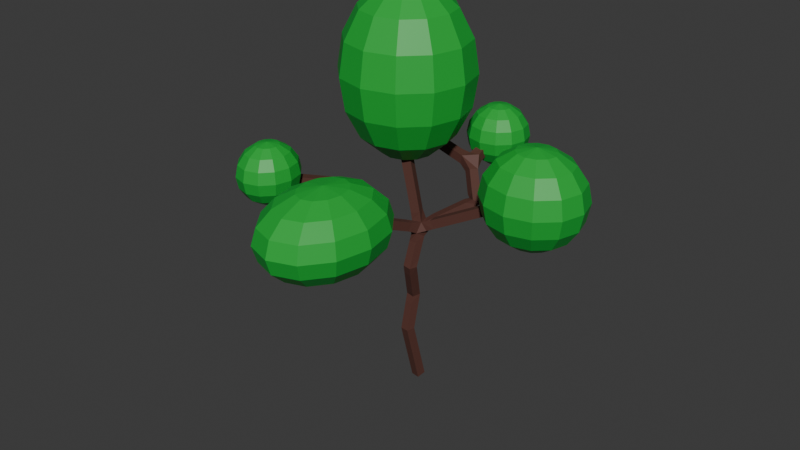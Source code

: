 # Source: Tree1.blend  (saved by Blender 4.5.90; exported with 4.5.12 LTS)
import bpy
from mathutils import Matrix  # noqa: F401  (used for matrix-valued properties, if any)

bpy.ops.wm.read_factory_settings(use_empty=True)
scene = bpy.context.scene
scene.name = 'Scene'

# ---- collections
col_collection = bpy.data.collections.new('Collection'); scene.collection.children.link(col_collection)

# ---- materials (node trees are filled in below, after node groups)
mat_baumbraun = bpy.data.materials.new('Baumbraun')
mat_blattgr_n = bpy.data.materials.new('Blattgrün')

# ---- material node trees
mat_baumbraun.use_nodes = True; mat_baumbraun.node_tree.nodes.clear()
_N = mat_baumbraun.node_tree.nodes; _L = mat_baumbraun.node_tree.links
n0 = _N.new('ShaderNodeBsdfPrincipled'); n0.name = 'Principled BSDF'; n0.location = (-200, 100)
n0.inputs[0].default_value = (0.09801, 0.03486, 0.02512, 1.0)
n0.inputs[2].default_value = 0.6889
n1 = _N.new('ShaderNodeOutputMaterial'); n1.name = 'Material Output'; n1.location = (200, 100)
_L.new(n0.outputs[0], n1.inputs[0])
n1.is_active_output = True
mat_blattgr_n.use_nodes = True; mat_blattgr_n.node_tree.nodes.clear()
_N = mat_blattgr_n.node_tree.nodes; _L = mat_blattgr_n.node_tree.links
n0 = _N.new('ShaderNodeBsdfPrincipled'); n0.name = 'Principled BSDF'; n0.location = (-200, 100)
n0.inputs[0].default_value = (0.008023, 0.4132, 0.04174, 1.0)
n1 = _N.new('ShaderNodeOutputMaterial'); n1.name = 'Material Output'; n1.location = (200, 100)
_L.new(n0.outputs[0], n1.inputs[0])
n1.is_active_output = True

# ---- world
world_world = bpy.data.worlds.new('World'); scene.world = world_world
world_world.use_nodes = True; world_world.node_tree.nodes.clear()
_N = world_world.node_tree.nodes; _L = world_world.node_tree.links
n0 = _N.new('ShaderNodeOutputWorld'); n0.name = 'World Output'; n0.location = (200, 100)
n1 = _N.new('ShaderNodeBackground'); n1.name = 'Background'; n1.location = (-200, 100)
n1.inputs[0].default_value = (0.05088, 0.05088, 0.05088, 1.0)
_L.new(n1.outputs[0], n0.inputs[0])
n0.is_active_output = True
world_world.color = (0.05088, 0.05088, 0.05088)
world_world.sun_shadow_jitter_overblur = 0.0

# ---- meshes
me_cube_001 = bpy.data.meshes.new('Cube.001')
me_cube_001.from_pydata([(0.0, 0.0, 0.0), (-0.1347, -0.807, 3.344), (-0.2935, -0.1217, 5.186), (0.1357, -0.9506, 7.39), (-0.1091, 0.1354, 9.249), (-0.5413, -2.479, 10.36), (2.075, 2.043, 10.74), (1.135, 2.877, 12.41), (1.237, 5.168, 13.39), (1.237, 5.168, 13.39), (-4.641, 3.687, 13.51), (-1.51, -3.121, 12.44), (-3.308, -6.002, 13.25), (2.244, -9.554, 13.7), (-0.9078, -0.1662, 13.93), (-0.3755, 0.9178, 17.66), (6.226, 1.221, 12.51)], [(0, 1), (1, 2), (2, 3), (3, 4), (4, 5), (4, 6), (6, 7), (7, 8), (8, 9), (7, 10), (5, 11), (11, 12), (11, 13), (4, 14), (14, 15), (4, 16)], [])
_uv = me_cube_001.uv_layers.new(name='UVMap')
_uv.uv.foreach_set('vector', [])
me_cube_001.materials.append(mat_baumbraun)
me_cube_001.update()
me_sphere = bpy.data.meshes.new('Sphere')
me_sphere.from_pydata([(0.0, 2.55, 0.0), (0.0, 2.356, -0.9758), (0.4879, 0.8451, 2.356), (0.9016, 1.562, 1.803), (1.178, 2.04, 0.9758), (1.275, 2.208, 0.0), (1.178, 2.04, -0.9758), (0.9016, 1.562, -1.803), (0.4879, 0.8451, -2.356), (0.8451, 0.4879, 2.356), (1.562, 0.9016, 1.803), (2.04, 1.178, 0.9758), (2.208, 1.275, 0.0), (2.04, 1.178, -0.9758), (1.562, 0.9016, -1.803), (0.8451, 0.4879, -2.356), (0.9758, 0.0, 2.356), (1.803, -5.96e-08, 1.803), (2.356, -1.192e-07, 0.9758), (2.55, -1.192e-07, 0.0), (2.356, -1.192e-07, -0.9758), (1.803, -5.96e-08, -1.803), (0.9758, 0.0, -2.356), (0.8451, -0.4879, 2.356), (1.562, -0.9016, 1.803), (2.04, -1.178, 0.9758), (2.208, -1.275, 0.0), (2.04, -1.178, -0.9758), (1.562, -0.9016, -1.803), (0.8451, -0.4879, -2.356), (0.4879, -0.8451, 2.356), (0.9016, -1.562, 1.803), (1.178, -2.04, 0.9758), (1.275, -2.208, 0.0), (1.178, -2.04, -0.9758), (0.9016, -1.562, -1.803), (0.4879, -0.8451, -2.356), (0.0, -0.9758, 2.356), (-1.192e-07, -1.803, 1.803), (-1.192e-07, -2.356, 0.9758), (-2.384e-07, -2.55, 0.0), (-1.192e-07, -2.356, -0.9758), (-1.192e-07, -1.803, -1.803), (0.0, -0.9758, -2.356), (-0.4879, -0.8451, 2.356), (-0.9016, -1.562, 1.803), (-1.178, -2.04, 0.9758), (-1.275, -2.208, 0.0), (-1.178, -2.04, -0.9758), (-0.9016, -1.562, -1.803), (-0.4879, -0.8451, -2.356), (-0.8451, -0.4879, 2.356), (-1.562, -0.9016, 1.803), (-2.04, -1.178, 0.9758), (-2.208, -1.275, 0.0), (-2.04, -1.178, -0.9758), (-1.562, -0.9016, -1.803), (-0.8451, -0.4879, -2.356), (-0.9758, 0.0, 2.356), (-1.803, 5.96e-08, 1.803), (-2.356, 1.192e-07, 0.9758), (-2.55, 3.576e-07, 0.0), (-2.356, 1.192e-07, -0.9758), (-1.803, 5.96e-08, -1.803), (-0.9758, 0.0, -2.356), (-0.8451, 0.4879, 2.356), (-1.562, 0.9016, 1.803), (-2.04, 1.178, 0.9758), (-2.208, 1.275, 0.0), (-2.04, 1.178, -0.9758), (-1.562, 0.9016, -1.803), (-0.8451, 0.4879, -2.356), (-0.4879, 0.8451, 2.356), (-0.9016, 1.562, 1.803), (-1.178, 2.04, 0.9758), (-1.275, 2.208, 0.0), (-1.178, 2.04, -0.9758), (-0.9016, 1.562, -1.803), (-0.4879, 0.8451, -2.356), (0.0, 0.0, 2.55), (0.0, 0.9758, 2.356), (0.0, 1.803, 1.803), (1.192e-07, 2.356, 0.9758), (0.0, 1.803, -1.803), (0.0, 0.9758, -2.356), (0.0, 0.0, -2.55)], [], [(0, 82, 4, 5), (81, 80, 2, 3), (84, 83, 7, 8), (1, 0, 5, 6), (82, 81, 3, 4), (80, 79, 2), (85, 84, 8), (83, 1, 6, 7), (8, 7, 14, 15), (6, 5, 12, 13), (4, 3, 10, 11), (2, 79, 9), (85, 8, 15), (7, 6, 13, 14), (5, 4, 11, 12), (3, 2, 9, 10), (9, 79, 16), (85, 15, 22), (14, 13, 20, 21), (12, 11, 18, 19), (10, 9, 16, 17), (15, 14, 21, 22), (13, 12, 19, 20), (11, 10, 17, 18), (21, 20, 27, 28), (19, 18, 25, 26), (17, 16, 23, 24), (22, 21, 28, 29), (20, 19, 26, 27), (18, 17, 24, 25), (16, 79, 23), (85, 22, 29), (29, 28, 35, 36), (27, 26, 33, 34), (25, 24, 31, 32), (23, 79, 30), (85, 29, 36), (28, 27, 34, 35), (26, 25, 32, 33), (24, 23, 30, 31), (34, 33, 40, 41), (32, 31, 38, 39), (30, 79, 37), (85, 36, 43), (35, 34, 41, 42), (33, 32, 39, 40), (31, 30, 37, 38), (36, 35, 42, 43), (85, 43, 50), (42, 41, 48, 49), (40, 39, 46, 47), (38, 37, 44, 45), (43, 42, 49, 50), (41, 40, 47, 48), (39, 38, 45, 46), (37, 79, 44), (47, 46, 53, 54), (45, 44, 51, 52), (50, 49, 56, 57), (48, 47, 54, 55), (46, 45, 52, 53), (44, 79, 51), (85, 50, 57), (49, 48, 55, 56), (57, 56, 63, 64), (55, 54, 61, 62), (53, 52, 59, 60), (51, 79, 58), (85, 57, 64), (56, 55, 62, 63), (54, 53, 60, 61), (52, 51, 58, 59), (60, 59, 66, 67), (58, 79, 65), (85, 64, 71), (63, 62, 69, 70), (61, 60, 67, 68), (59, 58, 65, 66), (64, 63, 70, 71), (62, 61, 68, 69), (85, 71, 78), (70, 69, 76, 77), (68, 67, 74, 75), (66, 65, 72, 73), (71, 70, 77, 78), (69, 68, 75, 76), (67, 66, 73, 74), (65, 79, 72), (73, 72, 80, 81), (78, 77, 83, 84), (76, 75, 0, 1), (74, 73, 81, 82), (72, 79, 80), (85, 78, 84), (77, 76, 1, 83), (75, 74, 82, 0)])
_uv = me_sphere.uv_layers.new(name='UVMap')
_uv.uv.foreach_set('vector', [0.75, 0.5, 0.75, 0.625, 0.6667, 0.625, 0.6667, 0.5, 0.75, 0.75, 0.75, 0.875, 0.6667, 0.875, 0.6667, 0.75, 0.75, 0.125, 0.75, 0.25, 0.6667, 0.25, 0.6667, 0.125, 0.75, 0.375, 0.75, 0.5, 0.6667, 0.5, 0.6667, 0.375, 0.75, 0.625, 0.75, 0.75, 0.6667, 0.75, 0.6667, 0.625, 0.75, 0.875, 0.7083, 1.0, 0.6667, 0.875, 0.7083, 0.0, 0.75, 0.125, 0.6667, 0.125, 0.75, 0.25, 0.75, 0.375, 0.6667, 0.375, 0.6667, 0.25, 0.6667, 0.125, 0.6667, 0.25, 0.5833, 0.25, 0.5833, 0.125, 0.6667, 0.375, 0.6667, 0.5, 0.5833, 0.5, 0.5833, 0.375, 0.6667, 0.625, 0.6667, 0.75, 0.5833, 0.75, 0.5833, 0.625, 0.6667, 0.875, 0.625, 1.0, 0.5833, 0.875, 0.625, 0.0, 0.6667, 0.125, 0.5833, 0.125, 0.6667, 0.25, 0.6667, 0.375, 0.5833, 0.375, 0.5833, 0.25, 0.6667, 0.5, 0.6667, 0.625, 0.5833, 0.625, 0.5833, 0.5, 0.6667, 0.75, 0.6667, 0.875, 0.5833, 0.875, 0.5833, 0.75, 0.5833, 0.875, 0.5417, 1.0, 0.5, 0.875, 0.5417, 0.0, 0.5833, 0.125, 0.5, 0.125, 0.5833, 0.25, 0.5833, 0.375, 0.5, 0.375, 0.5, 0.25, 0.5833, 0.5, 0.5833, 0.625, 0.5, 0.625, 0.5, 0.5, 0.5833, 0.75, 0.5833, 0.875, 0.5, 0.875, 0.5, 0.75, 0.5833, 0.125, 0.5833, 0.25, 0.5, 0.25, 0.5, 0.125, 0.5833, 0.375, 0.5833, 0.5, 0.5, 0.5, 0.5, 0.375, 0.5833, 0.625, 0.5833, 0.75, 0.5, 0.75, 0.5, 0.625, 0.5, 0.25, 0.5, 0.375, 0.4167, 0.375, 0.4167, 0.25, 0.5, 0.5, 0.5, 0.625, 0.4167, 0.625, 0.4167, 0.5, 0.5, 0.75, 0.5, 0.875, 0.4167, 0.875, 0.4167, 0.75, 0.5, 0.125, 0.5, 0.25, 0.4167, 0.25, 0.4167, 0.125, 0.5, 0.375, 0.5, 0.5, 0.4167, 0.5, 0.4167, 0.375, 0.5, 0.625, 0.5, 0.75, 0.4167, 0.75, 0.4167, 0.625, 0.5, 0.875, 0.4583, 1.0, 0.4167, 0.875, 0.4583, 0.0, 0.5, 0.125, 0.4167, 0.125, 0.4167, 0.125, 0.4167, 0.25, 0.3333, 0.25, 0.3333, 0.125, 0.4167, 0.375, 0.4167, 0.5, 0.3333, 0.5, 0.3333, 0.375, 0.4167, 0.625, 0.4167, 0.75, 0.3333, 0.75, 0.3333, 0.625, 0.4167, 0.875, 0.375, 1.0, 0.3333, 0.875, 0.375, 0.0, 0.4167, 0.125, 0.3333, 0.125, 0.4167, 0.25, 0.4167, 0.375, 0.3333, 0.375, 0.3333, 0.25, 0.4167, 0.5, 0.4167, 0.625, 0.3333, 0.625, 0.3333, 0.5, 0.4167, 0.75, 0.4167, 0.875, 0.3333, 0.875, 0.3333, 0.75, 0.3333, 0.375, 0.3333, 0.5, 0.25, 0.5, 0.25, 0.375, 0.3333, 0.625, 0.3333, 0.75, 0.25, 0.75, 0.25, 0.625, 0.3333, 0.875, 0.2917, 1.0, 0.25, 0.875, 0.2917, 0.0, 0.3333, 0.125, 0.25, 0.125, 0.3333, 0.25, 0.3333, 0.375, 0.25, 0.375, 0.25, 0.25, 0.3333, 0.5, 0.3333, 0.625, 0.25, 0.625, 0.25, 0.5, 0.3333, 0.75, 0.3333, 0.875, 0.25, 0.875, 0.25, 0.75, 0.3333, 0.125, 0.3333, 0.25, 0.25, 0.25, 0.25, 0.125, 0.2083, 0.0, 0.25, 0.125, 0.1667, 0.125, 0.25, 0.25, 0.25, 0.375, 0.1667, 0.375, 0.1667, 0.25, 0.25, 0.5, 0.25, 0.625, 0.1667, 0.625, 0.1667, 0.5, 0.25, 0.75, 0.25, 0.875, 0.1667, 0.875, 0.1667, 0.75, 0.25, 0.125, 0.25, 0.25, 0.1667, 0.25, 0.1667, 0.125, 0.25, 0.375, 0.25, 0.5, 0.1667, 0.5, 0.1667, 0.375, 0.25, 0.625, 0.25, 0.75, 0.1667, 0.75, 0.1667, 0.625, 0.25, 0.875, 0.2083, 1.0, 0.1667, 0.875, 0.1667, 0.5, 0.1667, 0.625, 0.08333, 0.625, 0.08333, 0.5, 0.1667, 0.75, 0.1667, 0.875, 0.08333, 0.875, 0.08333, 0.75, 0.1667, 0.125, 0.1667, 0.25, 0.08333, 0.25, 0.08333, 0.125, 0.1667, 0.375, 0.1667, 0.5, 0.08333, 0.5, 0.08333, 0.375, 0.1667, 0.625, 0.1667, 0.75, 0.08333, 0.75, 0.08333, 0.625, 0.1667, 0.875, 0.125, 1.0, 0.08333, 0.875, 0.125, 0.0, 0.1667, 0.125, 0.08333, 0.125, 0.1667, 0.25, 0.1667, 0.375, 0.08333, 0.375, 0.08333, 0.25, 0.08333, 0.125, 0.08333, 0.25, 0.0, 0.25, 0.0, 0.125, 0.08333, 0.375, 0.08333, 0.5, 0.0, 0.5, 0.0, 0.375, 0.08333, 0.625, 0.08333, 0.75, 0.0, 0.75, 0.0, 0.625, 0.08333, 0.875, 0.04167, 1.0, 0.0, 0.875, 0.04167, 0.0, 0.08333, 0.125, 0.0, 0.125, 0.08333, 0.25, 0.08333, 0.375, 0.0, 0.375, 0.0, 0.25, 0.08333, 0.5, 0.08333, 0.625, 0.0, 0.625, 0.0, 0.5, 0.08333, 0.75, 0.08333, 0.875, 0.0, 0.875, 0.0, 0.75, 1.0, 0.625, 1.0, 0.75, 0.9167, 0.75, 0.9167, 0.625, 1.0, 0.875, 0.9583, 1.0, 0.9167, 0.875, 0.9583, 0.0, 1.0, 0.125, 0.9167, 0.125, 1.0, 0.25, 1.0, 0.375, 0.9167, 0.375, 0.9167, 0.25, 1.0, 0.5, 1.0, 0.625, 0.9167, 0.625, 0.9167, 0.5, 1.0, 0.75, 1.0, 0.875, 0.9167, 0.875, 0.9167, 0.75, 1.0, 0.125, 1.0, 0.25, 0.9167, 0.25, 0.9167, 0.125, 1.0, 0.375, 1.0, 0.5, 0.9167, 0.5, 0.9167, 0.375, 0.875, 0.0, 0.9167, 0.125, 0.8333, 0.125, 0.9167, 0.25, 0.9167, 0.375, 0.8333, 0.375, 0.8333, 0.25, 0.9167, 0.5, 0.9167, 0.625, 0.8333, 0.625, 0.8333, 0.5, 0.9167, 0.75, 0.9167, 0.875, 0.8333, 0.875, 0.8333, 0.75, 0.9167, 0.125, 0.9167, 0.25, 0.8333, 0.25, 0.8333, 0.125, 0.9167, 0.375, 0.9167, 0.5, 0.8333, 0.5, 0.8333, 0.375, 0.9167, 0.625, 0.9167, 0.75, 0.8333, 0.75, 0.8333, 0.625, 0.9167, 0.875, 0.875, 1.0, 0.8333, 0.875, 0.8333, 0.75, 0.8333, 0.875, 0.75, 0.875, 0.75, 0.75, 0.8333, 0.125, 0.8333, 0.25, 0.75, 0.25, 0.75, 0.125, 0.8333, 0.375, 0.8333, 0.5, 0.75, 0.5, 0.75, 0.375, 0.8333, 0.625, 0.8333, 0.75, 0.75, 0.75, 0.75, 0.625, 0.8333, 0.875, 0.7917, 1.0, 0.75, 0.875, 0.7917, 0.0, 0.8333, 0.125, 0.75, 0.125, 0.8333, 0.25, 0.8333, 0.375, 0.75, 0.375, 0.75, 0.25, 0.8333, 0.5, 0.8333, 0.625, 0.75, 0.625, 0.75, 0.5])
me_sphere.materials.append(mat_blattgr_n)
me_sphere.update()
me_sphere_001 = bpy.data.meshes.new('Sphere.001')
me_sphere_001.from_pydata([(0.2908, 0.5037, 1.404), (0.5374, 0.9308, 1.075), (0.7021, 1.216, 0.5817), (0.76, 1.316, 0.0), (0.7021, 1.216, -0.5817), (0.5374, 0.9308, -1.075), (0.2908, 0.5037, -1.404), (0.5037, 0.2908, 1.404), (0.9308, 0.5374, 1.075), (1.216, 0.7021, 0.5817), (1.316, 0.76, 0.0), (1.216, 0.7021, -0.5817), (0.9308, 0.5374, -1.075), (0.5037, 0.2908, -1.404), (0.5817, 0.0, 1.404), (1.075, 0.0, 1.075), (1.404, 0.0, 0.5817), (1.52, -5.96e-08, 0.0), (1.404, 0.0, -0.5817), (1.075, 0.0, -1.075), (0.5817, 0.0, -1.404), (0.5037, -0.2908, 1.404), (0.9308, -0.5374, 1.075), (1.216, -0.7021, 0.5817), (1.316, -0.76, 0.0), (1.216, -0.7021, -0.5817), (0.9308, -0.5374, -1.075), (0.5037, -0.2908, -1.404), (0.2908, -0.5037, 1.404), (0.5374, -0.9308, 1.075), (0.7021, -1.216, 0.5817), (0.76, -1.316, 0.0), (0.7021, -1.216, -0.5817), (0.5374, -0.9308, -1.075), (0.2908, -0.5037, -1.404), (0.0, -0.5817, 1.404), (0.0, -1.075, 1.075), (0.0, -1.404, 0.5817), (-1.192e-07, -1.52, 0.0), (0.0, -1.404, -0.5817), (0.0, -1.075, -1.075), (0.0, -0.5817, -1.404), (-0.2908, -0.5037, 1.404), (-0.5374, -0.9308, 1.075), (-0.7021, -1.216, 0.5817), (-0.76, -1.316, 0.0), (-0.7021, -1.216, -0.5817), (-0.5374, -0.9308, -1.075), (-0.2908, -0.5037, -1.404), (-0.5037, -0.2908, 1.404), (-0.9308, -0.5374, 1.075), (-1.216, -0.7021, 0.5817), (-1.316, -0.76, 0.0), (-1.216, -0.7021, -0.5817), (-0.9308, -0.5374, -1.075), (-0.5037, -0.2908, -1.404), (0.0, 0.0, -1.52), (0.0, 0.0, 1.52), (-0.5817, 0.0, 1.404), (-1.075, 0.0, 1.075), (-1.404, 0.0, 0.5817), (-1.52, 2.98e-07, 0.0), (-1.404, 0.0, -0.5817), (-1.075, 0.0, -1.075), (-0.5817, 0.0, -1.404), (-0.5037, 0.2908, 1.404), (-0.9308, 0.5374, 1.075), (-1.216, 0.7021, 0.5817), (-1.316, 0.76, 0.0), (-1.216, 0.7021, -0.5817), (-0.9308, 0.5374, -1.075), (-0.5037, 0.2908, -1.404), (-0.2908, 0.5037, 1.404), (-0.5374, 0.9308, 1.075), (-0.7021, 1.216, 0.5817), (-0.76, 1.316, 0.0), (-0.7021, 1.216, -0.5817), (-0.5374, 0.9308, -1.075), (-0.2908, 0.5037, -1.404), (0.0, 0.5817, 1.404), (0.0, 1.075, 1.075), (0.0, 1.404, 0.5817), (2.98e-07, 1.52, 0.0), (0.0, 1.404, -0.5817), (0.0, 1.075, -1.075), (0.0, 0.5817, -1.404)], [], [(84, 83, 4, 5), (82, 81, 2, 3), (80, 79, 0, 1), (85, 84, 5, 6), (83, 82, 3, 4), (81, 80, 1, 2), (79, 57, 0), (56, 85, 6), (6, 5, 12, 13), (4, 3, 10, 11), (2, 1, 8, 9), (0, 57, 7), (56, 6, 13), (5, 4, 11, 12), (3, 2, 9, 10), (1, 0, 7, 8), (9, 8, 15, 16), (7, 57, 14), (56, 13, 20), (12, 11, 18, 19), (10, 9, 16, 17), (8, 7, 14, 15), (13, 12, 19, 20), (11, 10, 17, 18), (56, 20, 27), (19, 18, 25, 26), (17, 16, 23, 24), (15, 14, 21, 22), (20, 19, 26, 27), (18, 17, 24, 25), (16, 15, 22, 23), (14, 57, 21), (22, 21, 28, 29), (27, 26, 33, 34), (25, 24, 31, 32), (23, 22, 29, 30), (21, 57, 28), (56, 27, 34), (26, 25, 32, 33), (24, 23, 30, 31), (34, 33, 40, 41), (32, 31, 38, 39), (30, 29, 36, 37), (28, 57, 35), (56, 34, 41), (33, 32, 39, 40), (31, 30, 37, 38), (29, 28, 35, 36), (35, 57, 42), (56, 41, 48), (40, 39, 46, 47), (38, 37, 44, 45), (36, 35, 42, 43), (41, 40, 47, 48), (39, 38, 45, 46), (37, 36, 43, 44), (47, 46, 53, 54), (45, 44, 51, 52), (43, 42, 49, 50), (48, 47, 54, 55), (46, 45, 52, 53), (44, 43, 50, 51), (42, 57, 49), (56, 48, 55), (55, 54, 63, 64), (53, 52, 61, 62), (51, 50, 59, 60), (49, 57, 58), (56, 55, 64), (54, 53, 62, 63), (52, 51, 60, 61), (50, 49, 58, 59), (62, 61, 68, 69), (60, 59, 66, 67), (58, 57, 65), (56, 64, 71), (63, 62, 69, 70), (61, 60, 67, 68), (59, 58, 65, 66), (64, 63, 70, 71), (56, 71, 78), (70, 69, 76, 77), (68, 67, 74, 75), (66, 65, 72, 73), (71, 70, 77, 78), (69, 68, 75, 76), (67, 66, 73, 74), (65, 57, 72), (75, 74, 81, 82), (73, 72, 79, 80), (78, 77, 84, 85), (76, 75, 82, 83), (74, 73, 80, 81), (72, 57, 79), (56, 78, 85), (77, 76, 83, 84)])
_uv = me_sphere_001.uv_layers.new(name='UVMap')
_uv.uv.foreach_set('vector', [0.75, 0.25, 0.75, 0.375, 0.6667, 0.375, 0.6667, 0.25, 0.75, 0.5, 0.75, 0.625, 0.6667, 0.625, 0.6667, 0.5, 0.75, 0.75, 0.75, 0.875, 0.6667, 0.875, 0.6667, 0.75, 0.75, 0.125, 0.75, 0.25, 0.6667, 0.25, 0.6667, 0.125, 0.75, 0.375, 0.75, 0.5, 0.6667, 0.5, 0.6667, 0.375, 0.75, 0.625, 0.75, 0.75, 0.6667, 0.75, 0.6667, 0.625, 0.75, 0.875, 0.7083, 1.0, 0.6667, 0.875, 0.7083, 0.0, 0.75, 0.125, 0.6667, 0.125, 0.6667, 0.125, 0.6667, 0.25, 0.5833, 0.25, 0.5833, 0.125, 0.6667, 0.375, 0.6667, 0.5, 0.5833, 0.5, 0.5833, 0.375, 0.6667, 0.625, 0.6667, 0.75, 0.5833, 0.75, 0.5833, 0.625, 0.6667, 0.875, 0.625, 1.0, 0.5833, 0.875, 0.625, 0.0, 0.6667, 0.125, 0.5833, 0.125, 0.6667, 0.25, 0.6667, 0.375, 0.5833, 0.375, 0.5833, 0.25, 0.6667, 0.5, 0.6667, 0.625, 0.5833, 0.625, 0.5833, 0.5, 0.6667, 0.75, 0.6667, 0.875, 0.5833, 0.875, 0.5833, 0.75, 0.5833, 0.625, 0.5833, 0.75, 0.5, 0.75, 0.5, 0.625, 0.5833, 0.875, 0.5417, 1.0, 0.5, 0.875, 0.5417, 0.0, 0.5833, 0.125, 0.5, 0.125, 0.5833, 0.25, 0.5833, 0.375, 0.5, 0.375, 0.5, 0.25, 0.5833, 0.5, 0.5833, 0.625, 0.5, 0.625, 0.5, 0.5, 0.5833, 0.75, 0.5833, 0.875, 0.5, 0.875, 0.5, 0.75, 0.5833, 0.125, 0.5833, 0.25, 0.5, 0.25, 0.5, 0.125, 0.5833, 0.375, 0.5833, 0.5, 0.5, 0.5, 0.5, 0.375, 0.4583, 0.0, 0.5, 0.125, 0.4167, 0.125, 0.5, 0.25, 0.5, 0.375, 0.4167, 0.375, 0.4167, 0.25, 0.5, 0.5, 0.5, 0.625, 0.4167, 0.625, 0.4167, 0.5, 0.5, 0.75, 0.5, 0.875, 0.4167, 0.875, 0.4167, 0.75, 0.5, 0.125, 0.5, 0.25, 0.4167, 0.25, 0.4167, 0.125, 0.5, 0.375, 0.5, 0.5, 0.4167, 0.5, 0.4167, 0.375, 0.5, 0.625, 0.5, 0.75, 0.4167, 0.75, 0.4167, 0.625, 0.5, 0.875, 0.4583, 1.0, 0.4167, 0.875, 0.4167, 0.75, 0.4167, 0.875, 0.3333, 0.875, 0.3333, 0.75, 0.4167, 0.125, 0.4167, 0.25, 0.3333, 0.25, 0.3333, 0.125, 0.4167, 0.375, 0.4167, 0.5, 0.3333, 0.5, 0.3333, 0.375, 0.4167, 0.625, 0.4167, 0.75, 0.3333, 0.75, 0.3333, 0.625, 0.4167, 0.875, 0.375, 1.0, 0.3333, 0.875, 0.375, 0.0, 0.4167, 0.125, 0.3333, 0.125, 0.4167, 0.25, 0.4167, 0.375, 0.3333, 0.375, 0.3333, 0.25, 0.4167, 0.5, 0.4167, 0.625, 0.3333, 0.625, 0.3333, 0.5, 0.3333, 0.125, 0.3333, 0.25, 0.25, 0.25, 0.25, 0.125, 0.3333, 0.375, 0.3333, 0.5, 0.25, 0.5, 0.25, 0.375, 0.3333, 0.625, 0.3333, 0.75, 0.25, 0.75, 0.25, 0.625, 0.3333, 0.875, 0.2917, 1.0, 0.25, 0.875, 0.2917, 0.0, 0.3333, 0.125, 0.25, 0.125, 0.3333, 0.25, 0.3333, 0.375, 0.25, 0.375, 0.25, 0.25, 0.3333, 0.5, 0.3333, 0.625, 0.25, 0.625, 0.25, 0.5, 0.3333, 0.75, 0.3333, 0.875, 0.25, 0.875, 0.25, 0.75, 0.25, 0.875, 0.2083, 1.0, 0.1667, 0.875, 0.2083, 0.0, 0.25, 0.125, 0.1667, 0.125, 0.25, 0.25, 0.25, 0.375, 0.1667, 0.375, 0.1667, 0.25, 0.25, 0.5, 0.25, 0.625, 0.1667, 0.625, 0.1667, 0.5, 0.25, 0.75, 0.25, 0.875, 0.1667, 0.875, 0.1667, 0.75, 0.25, 0.125, 0.25, 0.25, 0.1667, 0.25, 0.1667, 0.125, 0.25, 0.375, 0.25, 0.5, 0.1667, 0.5, 0.1667, 0.375, 0.25, 0.625, 0.25, 0.75, 0.1667, 0.75, 0.1667, 0.625, 0.1667, 0.25, 0.1667, 0.375, 0.08333, 0.375, 0.08333, 0.25, 0.1667, 0.5, 0.1667, 0.625, 0.08333, 0.625, 0.08333, 0.5, 0.1667, 0.75, 0.1667, 0.875, 0.08333, 0.875, 0.08333, 0.75, 0.1667, 0.125, 0.1667, 0.25, 0.08333, 0.25, 0.08333, 0.125, 0.1667, 0.375, 0.1667, 0.5, 0.08333, 0.5, 0.08333, 0.375, 0.1667, 0.625, 0.1667, 0.75, 0.08333, 0.75, 0.08333, 0.625, 0.1667, 0.875, 0.125, 1.0, 0.08333, 0.875, 0.125, 0.0, 0.1667, 0.125, 0.08333, 0.125, 0.08333, 0.125, 0.08333, 0.25, 0.0, 0.25, 0.0, 0.125, 0.08333, 0.375, 0.08333, 0.5, 0.0, 0.5, 0.0, 0.375, 0.08333, 0.625, 0.08333, 0.75, 0.0, 0.75, 0.0, 0.625, 0.08333, 0.875, 0.04167, 1.0, 0.0, 0.875, 0.04167, 0.0, 0.08333, 0.125, 0.0, 0.125, 0.08333, 0.25, 0.08333, 0.375, 0.0, 0.375, 0.0, 0.25, 0.08333, 0.5, 0.08333, 0.625, 0.0, 0.625, 0.0, 0.5, 0.08333, 0.75, 0.08333, 0.875, 0.0, 0.875, 0.0, 0.75, 1.0, 0.375, 1.0, 0.5, 0.9167, 0.5, 0.9167, 0.375, 1.0, 0.625, 1.0, 0.75, 0.9167, 0.75, 0.9167, 0.625, 1.0, 0.875, 0.9583, 1.0, 0.9167, 0.875, 0.9583, 0.0, 1.0, 0.125, 0.9167, 0.125, 1.0, 0.25, 1.0, 0.375, 0.9167, 0.375, 0.9167, 0.25, 1.0, 0.5, 1.0, 0.625, 0.9167, 0.625, 0.9167, 0.5, 1.0, 0.75, 1.0, 0.875, 0.9167, 0.875, 0.9167, 0.75, 1.0, 0.125, 1.0, 0.25, 0.9167, 0.25, 0.9167, 0.125, 0.875, 0.0, 0.9167, 0.125, 0.8333, 0.125, 0.9167, 0.25, 0.9167, 0.375, 0.8333, 0.375, 0.8333, 0.25, 0.9167, 0.5, 0.9167, 0.625, 0.8333, 0.625, 0.8333, 0.5, 0.9167, 0.75, 0.9167, 0.875, 0.8333, 0.875, 0.8333, 0.75, 0.9167, 0.125, 0.9167, 0.25, 0.8333, 0.25, 0.8333, 0.125, 0.9167, 0.375, 0.9167, 0.5, 0.8333, 0.5, 0.8333, 0.375, 0.9167, 0.625, 0.9167, 0.75, 0.8333, 0.75, 0.8333, 0.625, 0.9167, 0.875, 0.875, 1.0, 0.8333, 0.875, 0.8333, 0.5, 0.8333, 0.625, 0.75, 0.625, 0.75, 0.5, 0.8333, 0.75, 0.8333, 0.875, 0.75, 0.875, 0.75, 0.75, 0.8333, 0.125, 0.8333, 0.25, 0.75, 0.25, 0.75, 0.125, 0.8333, 0.375, 0.8333, 0.5, 0.75, 0.5, 0.75, 0.375, 0.8333, 0.625, 0.8333, 0.75, 0.75, 0.75, 0.75, 0.625, 0.8333, 0.875, 0.7917, 1.0, 0.75, 0.875, 0.7917, 0.0, 0.8333, 0.125, 0.75, 0.125, 0.8333, 0.25, 0.8333, 0.375, 0.75, 0.375, 0.75, 0.25])
me_sphere_001.materials.append(mat_blattgr_n)
me_sphere_001.update()
me_sphere_002 = bpy.data.meshes.new('Sphere.002')
me_sphere_002.from_pydata([(0.0, 1.118, 0.463), (0.0, 0.463, -1.118), (0.2315, 0.401, 1.118), (0.4278, 0.741, 0.8556), (0.5589, 0.9681, 0.463), (0.605, 1.048, 0.0), (0.5589, 0.9681, -0.463), (0.4278, 0.741, -0.8556), (0.2315, 0.401, -1.118), (0.0, 0.0, 1.21), (0.401, 0.2315, 1.118), (0.741, 0.4278, 0.8556), (0.9681, 0.5589, 0.463), (1.048, 0.605, 0.0), (0.9681, 0.5589, -0.463), (0.741, 0.4278, -0.8556), (0.401, 0.2315, -1.118), (0.463, -1.49e-08, 1.118), (0.8556, -2.98e-08, 0.8556), (1.118, -5.96e-08, 0.463), (1.21, -5.96e-08, 0.0), (1.118, -5.96e-08, -0.463), (0.8556, -2.98e-08, -0.8556), (0.463, -1.49e-08, -1.118), (0.401, -0.2315, 1.118), (0.741, -0.4278, 0.8556), (0.9681, -0.5589, 0.463), (1.048, -0.605, 0.0), (0.9681, -0.5589, -0.463), (0.741, -0.4278, -0.8556), (0.401, -0.2315, -1.118), (0.2315, -0.401, 1.118), (0.4278, -0.741, 0.8556), (0.5589, -0.9681, 0.463), (0.605, -1.048, 0.0), (0.5589, -0.9681, -0.463), (0.4278, -0.741, -0.8556), (0.2315, -0.401, -1.118), (-2.98e-08, -0.463, 1.118), (-8.941e-08, -0.8556, 0.8556), (-1.192e-07, -1.118, 0.463), (-5.96e-08, -1.21, 0.0), (-1.192e-07, -1.118, -0.463), (-8.941e-08, -0.8556, -0.8556), (-2.98e-08, -0.463, -1.118), (-0.2315, -0.401, 1.118), (-0.4278, -0.741, 0.8556), (-0.5589, -0.9681, 0.463), (-0.605, -1.048, 0.0), (-0.5589, -0.9681, -0.463), (-0.4278, -0.741, -0.8556), (-0.2315, -0.401, -1.118), (0.0, 0.0, -1.21), (-0.401, -0.2315, 1.118), (-0.741, -0.4278, 0.8556), (-0.9681, -0.5589, 0.463), (-1.048, -0.605, 0.0), (-0.9681, -0.5589, -0.463), (-0.741, -0.4278, -0.8556), (-0.401, -0.2315, -1.118), (-0.463, 5.96e-08, 1.118), (-0.8556, 1.49e-07, 0.8556), (-1.118, 2.086e-07, 0.463), (-1.21, 1.192e-07, 0.0), (-1.118, 2.086e-07, -0.463), (-0.8556, 1.49e-07, -0.8556), (-0.463, 5.96e-08, -1.118), (-0.401, 0.2315, 1.118), (-0.741, 0.4278, 0.8556), (-0.9681, 0.5589, 0.463), (-1.048, 0.605, 0.0), (-0.9681, 0.5589, -0.463), (-0.741, 0.4278, -0.8556), (-0.401, 0.2315, -1.118), (-0.2315, 0.401, 1.118), (-0.4278, 0.741, 0.8556), (-0.5589, 0.9681, 0.463), (-0.605, 1.048, 0.0), (-0.5589, 0.9681, -0.463), (-0.4278, 0.741, -0.8556), (-0.2315, 0.401, -1.118), (5.96e-08, 0.463, 1.118), (2.086e-07, 0.8556, 0.8556), (2.384e-07, 1.21, 0.0), (2.682e-07, 1.118, -0.463), (2.086e-07, 0.8556, -0.8556)], [], [(81, 9, 2), (52, 1, 8), (85, 84, 6, 7), (83, 0, 4, 5), (82, 81, 2, 3), (1, 85, 7, 8), (84, 83, 5, 6), (0, 82, 3, 4), (5, 4, 12, 13), (3, 2, 10, 11), (8, 7, 15, 16), (6, 5, 13, 14), (4, 3, 11, 12), (2, 9, 10), (52, 8, 16), (7, 6, 14, 15), (16, 15, 22, 23), (14, 13, 20, 21), (12, 11, 18, 19), (10, 9, 17), (52, 16, 23), (15, 14, 21, 22), (13, 12, 19, 20), (11, 10, 17, 18), (19, 18, 25, 26), (17, 9, 24), (52, 23, 30), (22, 21, 28, 29), (20, 19, 26, 27), (18, 17, 24, 25), (23, 22, 29, 30), (21, 20, 27, 28), (52, 30, 37), (29, 28, 35, 36), (27, 26, 33, 34), (25, 24, 31, 32), (30, 29, 36, 37), (28, 27, 34, 35), (26, 25, 32, 33), (24, 9, 31), (32, 31, 38, 39), (37, 36, 43, 44), (35, 34, 41, 42), (33, 32, 39, 40), (31, 9, 38), (52, 37, 44), (36, 35, 42, 43), (34, 33, 40, 41), (44, 43, 50, 51), (42, 41, 48, 49), (40, 39, 46, 47), (38, 9, 45), (52, 44, 51), (43, 42, 49, 50), (41, 40, 47, 48), (39, 38, 45, 46), (45, 9, 53), (52, 51, 59), (50, 49, 57, 58), (48, 47, 55, 56), (46, 45, 53, 54), (51, 50, 58, 59), (49, 48, 56, 57), (47, 46, 54, 55), (58, 57, 64, 65), (56, 55, 62, 63), (54, 53, 60, 61), (59, 58, 65, 66), (57, 56, 63, 64), (55, 54, 61, 62), (53, 9, 60), (52, 59, 66), (66, 65, 72, 73), (64, 63, 70, 71), (62, 61, 68, 69), (60, 9, 67), (52, 66, 73), (65, 64, 71, 72), (63, 62, 69, 70), (61, 60, 67, 68), (71, 70, 77, 78), (69, 68, 75, 76), (67, 9, 74), (52, 73, 80), (72, 71, 78, 79), (70, 69, 76, 77), (68, 67, 74, 75), (73, 72, 79, 80), (52, 80, 1), (79, 78, 84, 85), (77, 76, 0, 83), (75, 74, 81, 82), (80, 79, 85, 1), (78, 77, 83, 84), (76, 75, 82, 0), (74, 9, 81)])
_uv = me_sphere_002.uv_layers.new(name='UVMap')
_uv.uv.foreach_set('vector', [0.75, 0.875, 0.7083, 1.0, 0.6667, 0.875, 0.7083, 0.0, 0.75, 0.125, 0.6667, 0.125, 0.75, 0.25, 0.75, 0.375, 0.6667, 0.375, 0.6667, 0.25, 0.75, 0.5, 0.75, 0.625, 0.6667, 0.625, 0.6667, 0.5, 0.75, 0.75, 0.75, 0.875, 0.6667, 0.875, 0.6667, 0.75, 0.75, 0.125, 0.75, 0.25, 0.6667, 0.25, 0.6667, 0.125, 0.75, 0.375, 0.75, 0.5, 0.6667, 0.5, 0.6667, 0.375, 0.75, 0.625, 0.75, 0.75, 0.6667, 0.75, 0.6667, 0.625, 0.6667, 0.5, 0.6667, 0.625, 0.5833, 0.625, 0.5833, 0.5, 0.6667, 0.75, 0.6667, 0.875, 0.5833, 0.875, 0.5833, 0.75, 0.6667, 0.125, 0.6667, 0.25, 0.5833, 0.25, 0.5833, 0.125, 0.6667, 0.375, 0.6667, 0.5, 0.5833, 0.5, 0.5833, 0.375, 0.6667, 0.625, 0.6667, 0.75, 0.5833, 0.75, 0.5833, 0.625, 0.6667, 0.875, 0.625, 1.0, 0.5833, 0.875, 0.625, 0.0, 0.6667, 0.125, 0.5833, 0.125, 0.6667, 0.25, 0.6667, 0.375, 0.5833, 0.375, 0.5833, 0.25, 0.5833, 0.125, 0.5833, 0.25, 0.5, 0.25, 0.5, 0.125, 0.5833, 0.375, 0.5833, 0.5, 0.5, 0.5, 0.5, 0.375, 0.5833, 0.625, 0.5833, 0.75, 0.5, 0.75, 0.5, 0.625, 0.5833, 0.875, 0.5417, 1.0, 0.5, 0.875, 0.5417, 0.0, 0.5833, 0.125, 0.5, 0.125, 0.5833, 0.25, 0.5833, 0.375, 0.5, 0.375, 0.5, 0.25, 0.5833, 0.5, 0.5833, 0.625, 0.5, 0.625, 0.5, 0.5, 0.5833, 0.75, 0.5833, 0.875, 0.5, 0.875, 0.5, 0.75, 0.5, 0.625, 0.5, 0.75, 0.4167, 0.75, 0.4167, 0.625, 0.5, 0.875, 0.4583, 1.0, 0.4167, 0.875, 0.4583, 0.0, 0.5, 0.125, 0.4167, 0.125, 0.5, 0.25, 0.5, 0.375, 0.4167, 0.375, 0.4167, 0.25, 0.5, 0.5, 0.5, 0.625, 0.4167, 0.625, 0.4167, 0.5, 0.5, 0.75, 0.5, 0.875, 0.4167, 0.875, 0.4167, 0.75, 0.5, 0.125, 0.5, 0.25, 0.4167, 0.25, 0.4167, 0.125, 0.5, 0.375, 0.5, 0.5, 0.4167, 0.5, 0.4167, 0.375, 0.375, 0.0, 0.4167, 0.125, 0.3333, 0.125, 0.4167, 0.25, 0.4167, 0.375, 0.3333, 0.375, 0.3333, 0.25, 0.4167, 0.5, 0.4167, 0.625, 0.3333, 0.625, 0.3333, 0.5, 0.4167, 0.75, 0.4167, 0.875, 0.3333, 0.875, 0.3333, 0.75, 0.4167, 0.125, 0.4167, 0.25, 0.3333, 0.25, 0.3333, 0.125, 0.4167, 0.375, 0.4167, 0.5, 0.3333, 0.5, 0.3333, 0.375, 0.4167, 0.625, 0.4167, 0.75, 0.3333, 0.75, 0.3333, 0.625, 0.4167, 0.875, 0.375, 1.0, 0.3333, 0.875, 0.3333, 0.75, 0.3333, 0.875, 0.25, 0.875, 0.25, 0.75, 0.3333, 0.125, 0.3333, 0.25, 0.25, 0.25, 0.25, 0.125, 0.3333, 0.375, 0.3333, 0.5, 0.25, 0.5, 0.25, 0.375, 0.3333, 0.625, 0.3333, 0.75, 0.25, 0.75, 0.25, 0.625, 0.3333, 0.875, 0.2917, 1.0, 0.25, 0.875, 0.2917, 0.0, 0.3333, 0.125, 0.25, 0.125, 0.3333, 0.25, 0.3333, 0.375, 0.25, 0.375, 0.25, 0.25, 0.3333, 0.5, 0.3333, 0.625, 0.25, 0.625, 0.25, 0.5, 0.25, 0.125, 0.25, 0.25, 0.1667, 0.25, 0.1667, 0.125, 0.25, 0.375, 0.25, 0.5, 0.1667, 0.5, 0.1667, 0.375, 0.25, 0.625, 0.25, 0.75, 0.1667, 0.75, 0.1667, 0.625, 0.25, 0.875, 0.2083, 1.0, 0.1667, 0.875, 0.2083, 0.0, 0.25, 0.125, 0.1667, 0.125, 0.25, 0.25, 0.25, 0.375, 0.1667, 0.375, 0.1667, 0.25, 0.25, 0.5, 0.25, 0.625, 0.1667, 0.625, 0.1667, 0.5, 0.25, 0.75, 0.25, 0.875, 0.1667, 0.875, 0.1667, 0.75, 0.1667, 0.875, 0.125, 1.0, 0.08333, 0.875, 0.125, 0.0, 0.1667, 0.125, 0.08333, 0.125, 0.1667, 0.25, 0.1667, 0.375, 0.08333, 0.375, 0.08333, 0.25, 0.1667, 0.5, 0.1667, 0.625, 0.08333, 0.625, 0.08333, 0.5, 0.1667, 0.75, 0.1667, 0.875, 0.08333, 0.875, 0.08333, 0.75, 0.1667, 0.125, 0.1667, 0.25, 0.08333, 0.25, 0.08333, 0.125, 0.1667, 0.375, 0.1667, 0.5, 0.08333, 0.5, 0.08333, 0.375, 0.1667, 0.625, 0.1667, 0.75, 0.08333, 0.75, 0.08333, 0.625, 0.08333, 0.25, 0.08333, 0.375, 0.0, 0.375, 0.0, 0.25, 0.08333, 0.5, 0.08333, 0.625, 0.0, 0.625, 0.0, 0.5, 0.08333, 0.75, 0.08333, 0.875, 0.0, 0.875, 0.0, 0.75, 0.08333, 0.125, 0.08333, 0.25, 0.0, 0.25, 0.0, 0.125, 0.08333, 0.375, 0.08333, 0.5, 0.0, 0.5, 0.0, 0.375, 0.08333, 0.625, 0.08333, 0.75, 0.0, 0.75, 0.0, 0.625, 0.08333, 0.875, 0.04167, 1.0, 0.0, 0.875, 0.04167, 0.0, 0.08333, 0.125, 0.0, 0.125, 1.0, 0.125, 1.0, 0.25, 0.9167, 0.25, 0.9167, 0.125, 1.0, 0.375, 1.0, 0.5, 0.9167, 0.5, 0.9167, 0.375, 1.0, 0.625, 1.0, 0.75, 0.9167, 0.75, 0.9167, 0.625, 1.0, 0.875, 0.9583, 1.0, 0.9167, 0.875, 0.9583, 0.0, 1.0, 0.125, 0.9167, 0.125, 1.0, 0.25, 1.0, 0.375, 0.9167, 0.375, 0.9167, 0.25, 1.0, 0.5, 1.0, 0.625, 0.9167, 0.625, 0.9167, 0.5, 1.0, 0.75, 1.0, 0.875, 0.9167, 0.875, 0.9167, 0.75, 0.9167, 0.375, 0.9167, 0.5, 0.8333, 0.5, 0.8333, 0.375, 0.9167, 0.625, 0.9167, 0.75, 0.8333, 0.75, 0.8333, 0.625, 0.9167, 0.875, 0.875, 1.0, 0.8333, 0.875, 0.875, 0.0, 0.9167, 0.125, 0.8333, 0.125, 0.9167, 0.25, 0.9167, 0.375, 0.8333, 0.375, 0.8333, 0.25, 0.9167, 0.5, 0.9167, 0.625, 0.8333, 0.625, 0.8333, 0.5, 0.9167, 0.75, 0.9167, 0.875, 0.8333, 0.875, 0.8333, 0.75, 0.9167, 0.125, 0.9167, 0.25, 0.8333, 0.25, 0.8333, 0.125, 0.7917, 0.0, 0.8333, 0.125, 0.75, 0.125, 0.8333, 0.25, 0.8333, 0.375, 0.75, 0.375, 0.75, 0.25, 0.8333, 0.5, 0.8333, 0.625, 0.75, 0.625, 0.75, 0.5, 0.8333, 0.75, 0.8333, 0.875, 0.75, 0.875, 0.75, 0.75, 0.8333, 0.125, 0.8333, 0.25, 0.75, 0.25, 0.75, 0.125, 0.8333, 0.375, 0.8333, 0.5, 0.75, 0.5, 0.75, 0.375, 0.8333, 0.625, 0.8333, 0.75, 0.75, 0.75, 0.75, 0.625, 0.8333, 0.875, 0.7917, 1.0, 0.75, 0.875])
me_sphere_002.materials.append(mat_blattgr_n)
me_sphere_002.update()
me_sphere_003 = bpy.data.meshes.new('Sphere.003')
me_sphere_003.from_pydata([(0.3368, 0.5833, 1.626), (0.6223, 1.078, 1.245), (0.813, 1.408, 0.6735), (0.88, 1.524, 0.0), (0.813, 1.408, -0.6735), (0.6223, 1.078, -1.245), (0.3368, 0.5833, -1.626), (0.5833, 0.3368, 1.626), (1.078, 0.6223, 1.245), (1.408, 0.813, 0.6735), (1.524, 0.88, 0.0), (1.408, 0.813, -0.6735), (1.078, 0.6223, -1.245), (0.5833, 0.3368, -1.626), (0.6735, 2.98e-08, 1.626), (1.245, 0.0, 1.245), (1.626, 5.96e-08, 0.6735), (1.76, 0.0, 0.0), (1.626, 5.96e-08, -0.6735), (1.245, 0.0, -1.245), (0.6735, 2.98e-08, -1.626), (0.5833, -0.3368, 1.626), (1.078, -0.6223, 1.245), (1.408, -0.813, 0.6735), (1.524, -0.88, 0.0), (1.408, -0.813, -0.6735), (1.078, -0.6223, -1.245), (0.5833, -0.3368, -1.626), (0.3368, -0.5833, 1.626), (0.6223, -1.078, 1.245), (0.813, -1.408, 0.6735), (0.88, -1.524, 0.0), (0.813, -1.408, -0.6735), (0.6223, -1.078, -1.245), (0.3368, -0.5833, -1.626), (5.96e-08, -0.6735, 1.626), (0.0, -1.245, 1.245), (5.96e-08, -1.626, 0.6735), (0.0, -1.76, 0.0), (5.96e-08, -1.626, -0.6735), (0.0, -1.245, -1.245), (5.96e-08, -0.6735, -1.626), (0.0, 0.0, -1.76), (-0.3368, -0.5833, 1.626), (-0.6223, -1.078, 1.245), (-0.813, -1.408, 0.6735), (-0.88, -1.524, 0.0), (-0.813, -1.408, -0.6735), (-0.6223, -1.078, -1.245), (-0.3368, -0.5833, -1.626), (0.0, 0.0, 1.76), (-0.5833, -0.3368, 1.626), (-1.078, -0.6223, 1.245), (-1.408, -0.813, 0.6735), (-1.524, -0.88, 0.0), (-1.408, -0.813, -0.6735), (-1.078, -0.6223, -1.245), (-0.5833, -0.3368, -1.626), (-0.6735, -5.96e-08, 1.626), (-1.245, 0.0, 1.245), (-1.626, 0.0, 0.6735), (-1.76, 0.0, 0.0), (-1.626, 0.0, -0.6735), (-1.245, 0.0, -1.245), (-0.6735, -5.96e-08, -1.626), (-0.5833, 0.3368, 1.626), (-1.078, 0.6223, 1.245), (-1.408, 0.813, 0.6735), (-1.524, 0.88, 0.0), (-1.408, 0.813, -0.6735), (-1.078, 0.6223, -1.245), (-0.5833, 0.3368, -1.626), (-0.3368, 0.5833, 1.626), (-0.6223, 1.078, 1.245), (-0.813, 1.408, 0.6735), (-0.88, 1.524, 0.0), (-0.813, 1.408, -0.6735), (-0.6223, 1.078, -1.245), (-0.3368, 0.5833, -1.626), (-5.96e-08, 0.6735, 1.626), (0.0, 1.245, 1.245), (0.0, 1.626, 0.6735), (0.0, 1.76, 0.0), (0.0, 1.626, -0.6735), (0.0, 1.245, -1.245), (-5.96e-08, 0.6735, -1.626)], [], [(42, 85, 6), (84, 83, 4, 5), (82, 81, 2, 3), (80, 79, 0, 1), (85, 84, 5, 6), (83, 82, 3, 4), (81, 80, 1, 2), (79, 50, 0), (1, 0, 7, 8), (6, 5, 12, 13), (4, 3, 10, 11), (2, 1, 8, 9), (0, 50, 7), (42, 6, 13), (5, 4, 11, 12), (3, 2, 9, 10), (13, 12, 19, 20), (11, 10, 17, 18), (9, 8, 15, 16), (7, 50, 14), (42, 13, 20), (12, 11, 18, 19), (10, 9, 16, 17), (8, 7, 14, 15), (14, 50, 21), (42, 20, 27), (19, 18, 25, 26), (17, 16, 23, 24), (15, 14, 21, 22), (20, 19, 26, 27), (18, 17, 24, 25), (16, 15, 22, 23), (26, 25, 32, 33), (24, 23, 30, 31), (22, 21, 28, 29), (27, 26, 33, 34), (25, 24, 31, 32), (23, 22, 29, 30), (21, 50, 28), (42, 27, 34), (34, 33, 40, 41), (32, 31, 38, 39), (30, 29, 36, 37), (28, 50, 35), (42, 34, 41), (33, 32, 39, 40), (31, 30, 37, 38), (29, 28, 35, 36), (39, 38, 46, 47), (37, 36, 44, 45), (35, 50, 43), (42, 41, 49), (40, 39, 47, 48), (38, 37, 45, 46), (36, 35, 43, 44), (41, 40, 48, 49), (42, 49, 57), (48, 47, 55, 56), (46, 45, 53, 54), (44, 43, 51, 52), (49, 48, 56, 57), (47, 46, 54, 55), (45, 44, 52, 53), (43, 50, 51), (54, 53, 60, 61), (52, 51, 58, 59), (57, 56, 63, 64), (55, 54, 61, 62), (53, 52, 59, 60), (51, 50, 58), (42, 57, 64), (56, 55, 62, 63), (64, 63, 70, 71), (62, 61, 68, 69), (60, 59, 66, 67), (58, 50, 65), (42, 64, 71), (63, 62, 69, 70), (61, 60, 67, 68), (59, 58, 65, 66), (67, 66, 73, 74), (65, 50, 72), (42, 71, 78), (70, 69, 76, 77), (68, 67, 74, 75), (66, 65, 72, 73), (71, 70, 77, 78), (69, 68, 75, 76), (42, 78, 85), (77, 76, 83, 84), (75, 74, 81, 82), (73, 72, 79, 80), (78, 77, 84, 85), (76, 75, 82, 83), (74, 73, 80, 81), (72, 50, 79)])
_uv = me_sphere_003.uv_layers.new(name='UVMap')
_uv.uv.foreach_set('vector', [0.7083, 0.0, 0.75, 0.125, 0.6667, 0.125, 0.75, 0.25, 0.75, 0.375, 0.6667, 0.375, 0.6667, 0.25, 0.75, 0.5, 0.75, 0.625, 0.6667, 0.625, 0.6667, 0.5, 0.75, 0.75, 0.75, 0.875, 0.6667, 0.875, 0.6667, 0.75, 0.75, 0.125, 0.75, 0.25, 0.6667, 0.25, 0.6667, 0.125, 0.75, 0.375, 0.75, 0.5, 0.6667, 0.5, 0.6667, 0.375, 0.75, 0.625, 0.75, 0.75, 0.6667, 0.75, 0.6667, 0.625, 0.75, 0.875, 0.7083, 1.0, 0.6667, 0.875, 0.6667, 0.75, 0.6667, 0.875, 0.5833, 0.875, 0.5833, 0.75, 0.6667, 0.125, 0.6667, 0.25, 0.5833, 0.25, 0.5833, 0.125, 0.6667, 0.375, 0.6667, 0.5, 0.5833, 0.5, 0.5833, 0.375, 0.6667, 0.625, 0.6667, 0.75, 0.5833, 0.75, 0.5833, 0.625, 0.6667, 0.875, 0.625, 1.0, 0.5833, 0.875, 0.625, 0.0, 0.6667, 0.125, 0.5833, 0.125, 0.6667, 0.25, 0.6667, 0.375, 0.5833, 0.375, 0.5833, 0.25, 0.6667, 0.5, 0.6667, 0.625, 0.5833, 0.625, 0.5833, 0.5, 0.5833, 0.125, 0.5833, 0.25, 0.5, 0.25, 0.5, 0.125, 0.5833, 0.375, 0.5833, 0.5, 0.5, 0.5, 0.5, 0.375, 0.5833, 0.625, 0.5833, 0.75, 0.5, 0.75, 0.5, 0.625, 0.5833, 0.875, 0.5417, 1.0, 0.5, 0.875, 0.5417, 0.0, 0.5833, 0.125, 0.5, 0.125, 0.5833, 0.25, 0.5833, 0.375, 0.5, 0.375, 0.5, 0.25, 0.5833, 0.5, 0.5833, 0.625, 0.5, 0.625, 0.5, 0.5, 0.5833, 0.75, 0.5833, 0.875, 0.5, 0.875, 0.5, 0.75, 0.5, 0.875, 0.4583, 1.0, 0.4167, 0.875, 0.4583, 0.0, 0.5, 0.125, 0.4167, 0.125, 0.5, 0.25, 0.5, 0.375, 0.4167, 0.375, 0.4167, 0.25, 0.5, 0.5, 0.5, 0.625, 0.4167, 0.625, 0.4167, 0.5, 0.5, 0.75, 0.5, 0.875, 0.4167, 0.875, 0.4167, 0.75, 0.5, 0.125, 0.5, 0.25, 0.4167, 0.25, 0.4167, 0.125, 0.5, 0.375, 0.5, 0.5, 0.4167, 0.5, 0.4167, 0.375, 0.5, 0.625, 0.5, 0.75, 0.4167, 0.75, 0.4167, 0.625, 0.4167, 0.25, 0.4167, 0.375, 0.3333, 0.375, 0.3333, 0.25, 0.4167, 0.5, 0.4167, 0.625, 0.3333, 0.625, 0.3333, 0.5, 0.4167, 0.75, 0.4167, 0.875, 0.3333, 0.875, 0.3333, 0.75, 0.4167, 0.125, 0.4167, 0.25, 0.3333, 0.25, 0.3333, 0.125, 0.4167, 0.375, 0.4167, 0.5, 0.3333, 0.5, 0.3333, 0.375, 0.4167, 0.625, 0.4167, 0.75, 0.3333, 0.75, 0.3333, 0.625, 0.4167, 0.875, 0.375, 1.0, 0.3333, 0.875, 0.375, 0.0, 0.4167, 0.125, 0.3333, 0.125, 0.3333, 0.125, 0.3333, 0.25, 0.25, 0.25, 0.25, 0.125, 0.3333, 0.375, 0.3333, 0.5, 0.25, 0.5, 0.25, 0.375, 0.3333, 0.625, 0.3333, 0.75, 0.25, 0.75, 0.25, 0.625, 0.3333, 0.875, 0.2917, 1.0, 0.25, 0.875, 0.2917, 0.0, 0.3333, 0.125, 0.25, 0.125, 0.3333, 0.25, 0.3333, 0.375, 0.25, 0.375, 0.25, 0.25, 0.3333, 0.5, 0.3333, 0.625, 0.25, 0.625, 0.25, 0.5, 0.3333, 0.75, 0.3333, 0.875, 0.25, 0.875, 0.25, 0.75, 0.25, 0.375, 0.25, 0.5, 0.1667, 0.5, 0.1667, 0.375, 0.25, 0.625, 0.25, 0.75, 0.1667, 0.75, 0.1667, 0.625, 0.25, 0.875, 0.2083, 1.0, 0.1667, 0.875, 0.2083, 0.0, 0.25, 0.125, 0.1667, 0.125, 0.25, 0.25, 0.25, 0.375, 0.1667, 0.375, 0.1667, 0.25, 0.25, 0.5, 0.25, 0.625, 0.1667, 0.625, 0.1667, 0.5, 0.25, 0.75, 0.25, 0.875, 0.1667, 0.875, 0.1667, 0.75, 0.25, 0.125, 0.25, 0.25, 0.1667, 0.25, 0.1667, 0.125, 0.125, 0.0, 0.1667, 0.125, 0.08333, 0.125, 0.1667, 0.25, 0.1667, 0.375, 0.08333, 0.375, 0.08333, 0.25, 0.1667, 0.5, 0.1667, 0.625, 0.08333, 0.625, 0.08333, 0.5, 0.1667, 0.75, 0.1667, 0.875, 0.08333, 0.875, 0.08333, 0.75, 0.1667, 0.125, 0.1667, 0.25, 0.08333, 0.25, 0.08333, 0.125, 0.1667, 0.375, 0.1667, 0.5, 0.08333, 0.5, 0.08333, 0.375, 0.1667, 0.625, 0.1667, 0.75, 0.08333, 0.75, 0.08333, 0.625, 0.1667, 0.875, 0.125, 1.0, 0.08333, 0.875, 0.08333, 0.5, 0.08333, 0.625, 0.0, 0.625, 0.0, 0.5, 0.08333, 0.75, 0.08333, 0.875, 2.98e-08, 0.875, 0.0, 0.75, 0.08333, 0.125, 0.08333, 0.25, 0.0, 0.25, 2.98e-08, 0.125, 0.08333, 0.375, 0.08333, 0.5, 0.0, 0.5, 0.0, 0.375, 0.08333, 0.625, 0.08333, 0.75, 0.0, 0.75, 0.0, 0.625, 0.08333, 0.875, 0.04167, 1.0, 2.98e-08, 0.875, 0.04167, 0.0, 0.08333, 0.125, 2.98e-08, 0.125, 0.08333, 0.25, 0.08333, 0.375, 0.0, 0.375, 0.0, 0.25, 1.0, 0.125, 1.0, 0.25, 0.9167, 0.25, 0.9167, 0.125, 1.0, 0.375, 1.0, 0.5, 0.9167, 0.5, 0.9167, 0.375, 1.0, 0.625, 1.0, 0.75, 0.9167, 0.75, 0.9167, 0.625, 1.0, 0.875, 0.9583, 1.0, 0.9167, 0.875, 0.9583, 0.0, 1.0, 0.125, 0.9167, 0.125, 1.0, 0.25, 1.0, 0.375, 0.9167, 0.375, 0.9167, 0.25, 1.0, 0.5, 1.0, 0.625, 0.9167, 0.625, 0.9167, 0.5, 1.0, 0.75, 1.0, 0.875, 0.9167, 0.875, 0.9167, 0.75, 0.9167, 0.625, 0.9167, 0.75, 0.8333, 0.75, 0.8333, 0.625, 0.9167, 0.875, 0.875, 1.0, 0.8333, 0.875, 0.875, 0.0, 0.9167, 0.125, 0.8333, 0.125, 0.9167, 0.25, 0.9167, 0.375, 0.8333, 0.375, 0.8333, 0.25, 0.9167, 0.5, 0.9167, 0.625, 0.8333, 0.625, 0.8333, 0.5, 0.9167, 0.75, 0.9167, 0.875, 0.8333, 0.875, 0.8333, 0.75, 0.9167, 0.125, 0.9167, 0.25, 0.8333, 0.25, 0.8333, 0.125, 0.9167, 0.375, 0.9167, 0.5, 0.8333, 0.5, 0.8333, 0.375, 0.7917, 0.0, 0.8333, 0.125, 0.75, 0.125, 0.8333, 0.25, 0.8333, 0.375, 0.75, 0.375, 0.75, 0.25, 0.8333, 0.5, 0.8333, 0.625, 0.75, 0.625, 0.75, 0.5, 0.8333, 0.75, 0.8333, 0.875, 0.75, 0.875, 0.75, 0.75, 0.8333, 0.125, 0.8333, 0.25, 0.75, 0.25, 0.75, 0.125, 0.8333, 0.375, 0.8333, 0.5, 0.75, 0.5, 0.75, 0.375, 0.8333, 0.625, 0.8333, 0.75, 0.75, 0.75, 0.75, 0.625, 0.8333, 0.875, 0.7917, 1.0, 0.75, 0.875])
me_sphere_003.materials.append(mat_blattgr_n)
me_sphere_003.update()
me_sphere_004 = bpy.data.meshes.new('Sphere.004')
me_sphere_004.from_pydata([(0.0, 1.7, 0.7041), (0.0, 1.7, -0.7041), (0.0, 0.7041, -1.7), (0.3521, 0.6098, 1.7), (0.6505, 1.127, 1.301), (0.85, 1.472, 0.7041), (0.92, 1.593, 0.0), (0.85, 1.472, -0.7041), (0.6505, 1.127, -1.301), (0.3521, 0.6098, -1.7), (0.0, 0.0, -1.84), (0.6098, 0.3521, 1.7), (1.127, 0.6505, 1.301), (1.472, 0.85, 0.7041), (1.593, 0.92, 0.0), (1.472, 0.85, -0.7041), (1.127, 0.6505, -1.301), (0.6098, 0.3521, -1.7), (0.7041, -2.98e-08, 1.7), (1.301, -5.96e-08, 1.301), (1.7, -5.96e-08, 0.7041), (1.84, -5.96e-08, 0.0), (1.7, -5.96e-08, -0.7041), (1.301, -5.96e-08, -1.301), (0.7041, -2.98e-08, -1.7), (0.6098, -0.3521, 1.7), (1.127, -0.6505, 1.301), (1.472, -0.85, 0.7041), (1.593, -0.92, 0.0), (1.472, -0.85, -0.7041), (1.127, -0.6505, -1.301), (0.6098, -0.3521, -1.7), (0.3521, -0.6098, 1.7), (0.6505, -1.127, 1.301), (0.85, -1.472, 0.7041), (0.92, -1.593, 0.0), (0.85, -1.472, -0.7041), (0.6505, -1.127, -1.301), (0.3521, -0.6098, -1.7), (-5.96e-08, -0.7041, 1.7), (0.0, -1.301, 1.301), (-1.192e-07, -1.7, 0.7041), (-5.96e-08, -1.84, 0.0), (-1.192e-07, -1.7, -0.7041), (0.0, -1.301, -1.301), (-5.96e-08, -0.7041, -1.7), (0.0, 0.0, 1.84), (-0.3521, -0.6098, 1.7), (-0.6505, -1.127, 1.301), (-0.85, -1.472, 0.7041), (-0.92, -1.593, 0.0), (-0.85, -1.472, -0.7041), (-0.6505, -1.127, -1.301), (-0.3521, -0.6098, -1.7), (-0.6098, -0.3521, 1.7), (-1.127, -0.6505, 1.301), (-1.472, -0.85, 0.7041), (-1.593, -0.92, 0.0), (-1.472, -0.85, -0.7041), (-1.127, -0.6505, -1.301), (-0.6098, -0.3521, -1.7), (-0.7041, 1.192e-07, 1.7), (-1.301, 0.0, 1.301), (-1.7, 2.384e-07, 0.7041), (-1.84, 5.96e-08, 0.0), (-1.7, 2.384e-07, -0.7041), (-1.301, 0.0, -1.301), (-0.7041, 1.192e-07, -1.7), (-0.6098, 0.3521, 1.7), (-1.127, 0.6505, 1.301), (-1.472, 0.85, 0.7041), (-1.593, 0.92, 0.0), (-1.472, 0.85, -0.7041), (-1.127, 0.6505, -1.301), (-0.6098, 0.3521, -1.7), (-0.3521, 0.6098, 1.7), (-0.6505, 1.127, 1.301), (-0.85, 1.472, 0.7041), (-0.92, 1.593, 0.0), (-0.85, 1.472, -0.7041), (-0.6505, 1.127, -1.301), (-0.3521, 0.6098, -1.7), (1.192e-07, 0.7041, 1.7), (0.0, 1.301, 1.301), (5.96e-08, 1.84, 0.0), (0.0, 1.301, -1.301)], [], [(2, 85, 8, 9), (1, 84, 6, 7), (0, 83, 4, 5), (82, 46, 3), (10, 2, 9), (85, 1, 7, 8), (84, 0, 5, 6), (83, 82, 3, 4), (3, 46, 11), (10, 9, 17), (8, 7, 15, 16), (6, 5, 13, 14), (4, 3, 11, 12), (9, 8, 16, 17), (7, 6, 14, 15), (5, 4, 12, 13), (16, 15, 22, 23), (14, 13, 20, 21), (12, 11, 18, 19), (17, 16, 23, 24), (15, 14, 21, 22), (13, 12, 19, 20), (11, 46, 18), (10, 17, 24), (24, 23, 30, 31), (22, 21, 28, 29), (20, 19, 26, 27), (18, 46, 25), (10, 24, 31), (23, 22, 29, 30), (21, 20, 27, 28), (19, 18, 25, 26), (29, 28, 35, 36), (27, 26, 33, 34), (25, 46, 32), (10, 31, 38), (30, 29, 36, 37), (28, 27, 34, 35), (26, 25, 32, 33), (31, 30, 37, 38), (10, 38, 45), (37, 36, 43, 44), (35, 34, 41, 42), (33, 32, 39, 40), (38, 37, 44, 45), (36, 35, 42, 43), (34, 33, 40, 41), (32, 46, 39), (42, 41, 49, 50), (40, 39, 47, 48), (45, 44, 52, 53), (43, 42, 50, 51), (41, 40, 48, 49), (39, 46, 47), (10, 45, 53), (44, 43, 51, 52), (53, 52, 59, 60), (51, 50, 57, 58), (49, 48, 55, 56), (47, 46, 54), (10, 53, 60), (52, 51, 58, 59), (50, 49, 56, 57), (48, 47, 54, 55), (56, 55, 62, 63), (54, 46, 61), (10, 60, 67), (59, 58, 65, 66), (57, 56, 63, 64), (55, 54, 61, 62), (60, 59, 66, 67), (58, 57, 64, 65), (10, 67, 74), (66, 65, 72, 73), (64, 63, 70, 71), (62, 61, 68, 69), (67, 66, 73, 74), (65, 64, 71, 72), (63, 62, 69, 70), (61, 46, 68), (69, 68, 75, 76), (74, 73, 80, 81), (72, 71, 78, 79), (70, 69, 76, 77), (68, 46, 75), (10, 74, 81), (73, 72, 79, 80), (71, 70, 77, 78), (81, 80, 85, 2), (79, 78, 84, 1), (77, 76, 83, 0), (75, 46, 82), (10, 81, 2), (80, 79, 1, 85), (78, 77, 0, 84), (76, 75, 82, 83)])
_uv = me_sphere_004.uv_layers.new(name='UVMap')
_uv.uv.foreach_set('vector', [0.75, 0.125, 0.75, 0.25, 0.6667, 0.25, 0.6667, 0.125, 0.75, 0.375, 0.75, 0.5, 0.6667, 0.5, 0.6667, 0.375, 0.75, 0.625, 0.75, 0.75, 0.6667, 0.75, 0.6667, 0.625, 0.75, 0.875, 0.7083, 1.0, 0.6667, 0.875, 0.7083, 0.0, 0.75, 0.125, 0.6667, 0.125, 0.75, 0.25, 0.75, 0.375, 0.6667, 0.375, 0.6667, 0.25, 0.75, 0.5, 0.75, 0.625, 0.6667, 0.625, 0.6667, 0.5, 0.75, 0.75, 0.75, 0.875, 0.6667, 0.875, 0.6667, 0.75, 0.6667, 0.875, 0.625, 1.0, 0.5833, 0.875, 0.625, 0.0, 0.6667, 0.125, 0.5833, 0.125, 0.6667, 0.25, 0.6667, 0.375, 0.5833, 0.375, 0.5833, 0.25, 0.6667, 0.5, 0.6667, 0.625, 0.5833, 0.625, 0.5833, 0.5, 0.6667, 0.75, 0.6667, 0.875, 0.5833, 0.875, 0.5833, 0.75, 0.6667, 0.125, 0.6667, 0.25, 0.5833, 0.25, 0.5833, 0.125, 0.6667, 0.375, 0.6667, 0.5, 0.5833, 0.5, 0.5833, 0.375, 0.6667, 0.625, 0.6667, 0.75, 0.5833, 0.75, 0.5833, 0.625, 0.5833, 0.25, 0.5833, 0.375, 0.5, 0.375, 0.5, 0.25, 0.5833, 0.5, 0.5833, 0.625, 0.5, 0.625, 0.5, 0.5, 0.5833, 0.75, 0.5833, 0.875, 0.5, 0.875, 0.5, 0.75, 0.5833, 0.125, 0.5833, 0.25, 0.5, 0.25, 0.5, 0.125, 0.5833, 0.375, 0.5833, 0.5, 0.5, 0.5, 0.5, 0.375, 0.5833, 0.625, 0.5833, 0.75, 0.5, 0.75, 0.5, 0.625, 0.5833, 0.875, 0.5417, 1.0, 0.5, 0.875, 0.5417, 0.0, 0.5833, 0.125, 0.5, 0.125, 0.5, 0.125, 0.5, 0.25, 0.4167, 0.25, 0.4167, 0.125, 0.5, 0.375, 0.5, 0.5, 0.4167, 0.5, 0.4167, 0.375, 0.5, 0.625, 0.5, 0.75, 0.4167, 0.75, 0.4167, 0.625, 0.5, 0.875, 0.4583, 1.0, 0.4167, 0.875, 0.4583, 0.0, 0.5, 0.125, 0.4167, 0.125, 0.5, 0.25, 0.5, 0.375, 0.4167, 0.375, 0.4167, 0.25, 0.5, 0.5, 0.5, 0.625, 0.4167, 0.625, 0.4167, 0.5, 0.5, 0.75, 0.5, 0.875, 0.4167, 0.875, 0.4167, 0.75, 0.4167, 0.375, 0.4167, 0.5, 0.3333, 0.5, 0.3333, 0.375, 0.4167, 0.625, 0.4167, 0.75, 0.3333, 0.75, 0.3333, 0.625, 0.4167, 0.875, 0.375, 1.0, 0.3333, 0.875, 0.375, 0.0, 0.4167, 0.125, 0.3333, 0.125, 0.4167, 0.25, 0.4167, 0.375, 0.3333, 0.375, 0.3333, 0.25, 0.4167, 0.5, 0.4167, 0.625, 0.3333, 0.625, 0.3333, 0.5, 0.4167, 0.75, 0.4167, 0.875, 0.3333, 0.875, 0.3333, 0.75, 0.4167, 0.125, 0.4167, 0.25, 0.3333, 0.25, 0.3333, 0.125, 0.2917, 0.0, 0.3333, 0.125, 0.25, 0.125, 0.3333, 0.25, 0.3333, 0.375, 0.25, 0.375, 0.25, 0.25, 0.3333, 0.5, 0.3333, 0.625, 0.25, 0.625, 0.25, 0.5, 0.3333, 0.75, 0.3333, 0.875, 0.25, 0.875, 0.25, 0.75, 0.3333, 0.125, 0.3333, 0.25, 0.25, 0.25, 0.25, 0.125, 0.3333, 0.375, 0.3333, 0.5, 0.25, 0.5, 0.25, 0.375, 0.3333, 0.625, 0.3333, 0.75, 0.25, 0.75, 0.25, 0.625, 0.3333, 0.875, 0.2917, 1.0, 0.25, 0.875, 0.25, 0.5, 0.25, 0.625, 0.1667, 0.625, 0.1667, 0.5, 0.25, 0.75, 0.25, 0.875, 0.1667, 0.875, 0.1667, 0.75, 0.25, 0.125, 0.25, 0.25, 0.1667, 0.25, 0.1667, 0.125, 0.25, 0.375, 0.25, 0.5, 0.1667, 0.5, 0.1667, 0.375, 0.25, 0.625, 0.25, 0.75, 0.1667, 0.75, 0.1667, 0.625, 0.25, 0.875, 0.2083, 1.0, 0.1667, 0.875, 0.2083, 0.0, 0.25, 0.125, 0.1667, 0.125, 0.25, 0.25, 0.25, 0.375, 0.1667, 0.375, 0.1667, 0.25, 0.1667, 0.125, 0.1667, 0.25, 0.08333, 0.25, 0.08333, 0.125, 0.1667, 0.375, 0.1667, 0.5, 0.08333, 0.5, 0.08333, 0.375, 0.1667, 0.625, 0.1667, 0.75, 0.08333, 0.75, 0.08333, 0.625, 0.1667, 0.875, 0.125, 1.0, 0.08333, 0.875, 0.125, 0.0, 0.1667, 0.125, 0.08333, 0.125, 0.1667, 0.25, 0.1667, 0.375, 0.08333, 0.375, 0.08333, 0.25, 0.1667, 0.5, 0.1667, 0.625, 0.08333, 0.625, 0.08333, 0.5, 0.1667, 0.75, 0.1667, 0.875, 0.08333, 0.875, 0.08333, 0.75, 0.08333, 0.625, 0.08333, 0.75, 0.0, 0.75, 0.0, 0.625, 0.08333, 0.875, 0.04167, 1.0, 0.0, 0.875, 0.04167, 0.0, 0.08333, 0.125, 0.0, 0.125, 0.08333, 0.25, 0.08333, 0.375, 0.0, 0.375, 0.0, 0.25, 0.08333, 0.5, 0.08333, 0.625, 0.0, 0.625, 0.0, 0.5, 0.08333, 0.75, 0.08333, 0.875, 0.0, 0.875, 0.0, 0.75, 0.08333, 0.125, 0.08333, 0.25, 0.0, 0.25, 0.0, 0.125, 0.08333, 0.375, 0.08333, 0.5, 0.0, 0.5, 0.0, 0.375, 0.9583, 0.0, 1.0, 0.125, 0.9167, 0.125, 1.0, 0.25, 1.0, 0.375, 0.9167, 0.375, 0.9167, 0.25, 1.0, 0.5, 1.0, 0.625, 0.9167, 0.625, 0.9167, 0.5, 1.0, 0.75, 1.0, 0.875, 0.9167, 0.875, 0.9167, 0.75, 1.0, 0.125, 1.0, 0.25, 0.9167, 0.25, 0.9167, 0.125, 1.0, 0.375, 1.0, 0.5, 0.9167, 0.5, 0.9167, 0.375, 1.0, 0.625, 1.0, 0.75, 0.9167, 0.75, 0.9167, 0.625, 1.0, 0.875, 0.9583, 1.0, 0.9167, 0.875, 0.9167, 0.75, 0.9167, 0.875, 0.8333, 0.875, 0.8333, 0.75, 0.9167, 0.125, 0.9167, 0.25, 0.8333, 0.25, 0.8333, 0.125, 0.9167, 0.375, 0.9167, 0.5, 0.8333, 0.5, 0.8333, 0.375, 0.9167, 0.625, 0.9167, 0.75, 0.8333, 0.75, 0.8333, 0.625, 0.9167, 0.875, 0.875, 1.0, 0.8333, 0.875, 0.875, 0.0, 0.9167, 0.125, 0.8333, 0.125, 0.9167, 0.25, 0.9167, 0.375, 0.8333, 0.375, 0.8333, 0.25, 0.9167, 0.5, 0.9167, 0.625, 0.8333, 0.625, 0.8333, 0.5, 0.8333, 0.125, 0.8333, 0.25, 0.75, 0.25, 0.75, 0.125, 0.8333, 0.375, 0.8333, 0.5, 0.75, 0.5, 0.75, 0.375, 0.8333, 0.625, 0.8333, 0.75, 0.75, 0.75, 0.75, 0.625, 0.8333, 0.875, 0.7917, 1.0, 0.75, 0.875, 0.7917, 0.0, 0.8333, 0.125, 0.75, 0.125, 0.8333, 0.25, 0.8333, 0.375, 0.75, 0.375, 0.75, 0.25, 0.8333, 0.5, 0.8333, 0.625, 0.75, 0.625, 0.75, 0.5, 0.8333, 0.75, 0.8333, 0.875, 0.75, 0.875, 0.75, 0.75])
me_sphere_004.materials.append(mat_blattgr_n)
me_sphere_004.update()
me_sphere_005 = bpy.data.meshes.new('Sphere.005')
me_sphere_005.from_pydata([(0.5989, 1.037, 2.892), (1.107, 1.917, 2.213), (1.446, 2.504, 1.198), (1.565, 2.711, 0.0), (1.446, 2.504, -1.198), (1.107, 1.917, -2.213), (0.5989, 1.037, -2.892), (1.037, 0.5989, 2.892), (1.917, 1.107, 2.213), (2.504, 1.446, 1.198), (2.711, 1.565, 0.0), (2.504, 1.446, -1.198), (1.917, 1.107, -2.213), (1.037, 0.5989, -2.892), (1.198, -5.96e-08, 2.892), (2.213, 0.0, 2.213), (2.892, 0.0, 1.198), (3.13, 0.0, 0.0), (2.892, 0.0, -1.198), (2.213, 0.0, -2.213), (1.198, -5.96e-08, -2.892), (1.037, -0.5989, 2.892), (1.917, -1.107, 2.213), (2.504, -1.446, 1.198), (2.711, -1.565, 0.0), (2.504, -1.446, -1.198), (1.917, -1.107, -2.213), (1.037, -0.5989, -2.892), (0.5989, -1.037, 2.892), (1.107, -1.917, 2.213), (1.446, -2.504, 1.198), (1.565, -2.711, 0.0), (1.446, -2.504, -1.198), (1.107, -1.917, -2.213), (0.5989, -1.037, -2.892), (-1.788e-07, -1.198, 2.892), (0.0, -2.213, 2.213), (0.0, -2.892, 1.198), (0.0, -3.13, 0.0), (0.0, -2.892, -1.198), (0.0, -2.213, -2.213), (-1.788e-07, -1.198, -2.892), (0.0, 0.0, 3.13), (-0.5989, -1.037, 2.892), (-1.107, -1.917, 2.213), (-1.446, -2.504, 1.198), (-1.565, -2.711, 0.0), (-1.446, -2.504, -1.198), (-1.107, -1.917, -2.213), (-0.5989, -1.037, -2.892), (-1.037, -0.5989, 2.892), (-1.917, -1.107, 2.213), (-2.504, -1.446, 1.198), (-2.711, -1.565, 0.0), (-2.504, -1.446, -1.198), (-1.917, -1.107, -2.213), (-1.037, -0.5989, -2.892), (0.0, 0.0, -3.13), (-1.198, 2.384e-07, 2.892), (-2.213, 0.0, 2.213), (-2.892, 0.0, 1.198), (-3.13, 0.0, 0.0), (-2.892, 0.0, -1.198), (-2.213, 0.0, -2.213), (-1.198, 2.384e-07, -2.892), (-1.037, 0.5989, 2.892), (-1.917, 1.107, 2.213), (-2.504, 1.446, 1.198), (-2.711, 1.565, 0.0), (-2.504, 1.446, -1.198), (-1.917, 1.107, -2.213), (-1.037, 0.5989, -2.892), (-0.5989, 1.037, 2.892), (-1.107, 1.917, 2.213), (-1.446, 2.504, 1.198), (-1.565, 2.711, 0.0), (-1.446, 2.504, -1.198), (-1.107, 1.917, -2.213), (-0.5989, 1.037, -2.892), (2.384e-07, 1.198, 2.892), (0.0, 2.213, 2.213), (0.0, 2.892, 1.198), (0.0, 3.13, 0.0), (0.0, 2.892, -1.198), (0.0, 2.213, -2.213), (2.384e-07, 1.198, -2.892)], [], [(57, 85, 6), (84, 83, 4, 5), (82, 81, 2, 3), (80, 79, 0, 1), (85, 84, 5, 6), (83, 82, 3, 4), (81, 80, 1, 2), (79, 42, 0), (1, 0, 7, 8), (6, 5, 12, 13), (4, 3, 10, 11), (2, 1, 8, 9), (0, 42, 7), (57, 6, 13), (5, 4, 11, 12), (3, 2, 9, 10), (13, 12, 19, 20), (11, 10, 17, 18), (9, 8, 15, 16), (7, 42, 14), (57, 13, 20), (12, 11, 18, 19), (10, 9, 16, 17), (8, 7, 14, 15), (14, 42, 21), (57, 20, 27), (19, 18, 25, 26), (17, 16, 23, 24), (15, 14, 21, 22), (20, 19, 26, 27), (18, 17, 24, 25), (16, 15, 22, 23), (26, 25, 32, 33), (24, 23, 30, 31), (22, 21, 28, 29), (27, 26, 33, 34), (25, 24, 31, 32), (23, 22, 29, 30), (21, 42, 28), (57, 27, 34), (34, 33, 40, 41), (32, 31, 38, 39), (30, 29, 36, 37), (28, 42, 35), (57, 34, 41), (33, 32, 39, 40), (31, 30, 37, 38), (29, 28, 35, 36), (39, 38, 46, 47), (37, 36, 44, 45), (35, 42, 43), (57, 41, 49), (40, 39, 47, 48), (38, 37, 45, 46), (36, 35, 43, 44), (41, 40, 48, 49), (57, 49, 56), (48, 47, 54, 55), (46, 45, 52, 53), (44, 43, 50, 51), (49, 48, 55, 56), (47, 46, 53, 54), (45, 44, 51, 52), (43, 42, 50), (53, 52, 60, 61), (51, 50, 58, 59), (56, 55, 63, 64), (54, 53, 61, 62), (52, 51, 59, 60), (50, 42, 58), (57, 56, 64), (55, 54, 62, 63), (64, 63, 70, 71), (62, 61, 68, 69), (60, 59, 66, 67), (58, 42, 65), (57, 64, 71), (63, 62, 69, 70), (61, 60, 67, 68), (59, 58, 65, 66), (67, 66, 73, 74), (65, 42, 72), (57, 71, 78), (70, 69, 76, 77), (68, 67, 74, 75), (66, 65, 72, 73), (71, 70, 77, 78), (69, 68, 75, 76), (57, 78, 85), (77, 76, 83, 84), (75, 74, 81, 82), (73, 72, 79, 80), (78, 77, 84, 85), (76, 75, 82, 83), (74, 73, 80, 81), (72, 42, 79)])
_uv = me_sphere_005.uv_layers.new(name='UVMap')
_uv.uv.foreach_set('vector', [0.7083, 0.0, 0.75, 0.125, 0.6667, 0.125, 0.75, 0.25, 0.75, 0.375, 0.6667, 0.375, 0.6667, 0.25, 0.75, 0.5, 0.75, 0.625, 0.6667, 0.625, 0.6667, 0.5, 0.75, 0.75, 0.75, 0.875, 0.6667, 0.875, 0.6667, 0.75, 0.75, 0.125, 0.75, 0.25, 0.6667, 0.25, 0.6667, 0.125, 0.75, 0.375, 0.75, 0.5, 0.6667, 0.5, 0.6667, 0.375, 0.75, 0.625, 0.75, 0.75, 0.6667, 0.75, 0.6667, 0.625, 0.75, 0.875, 0.7083, 1.0, 0.6667, 0.875, 0.6667, 0.75, 0.6667, 0.875, 0.5833, 0.875, 0.5833, 0.75, 0.6667, 0.125, 0.6667, 0.25, 0.5833, 0.25, 0.5833, 0.125, 0.6667, 0.375, 0.6667, 0.5, 0.5833, 0.5, 0.5833, 0.375, 0.6667, 0.625, 0.6667, 0.75, 0.5833, 0.75, 0.5833, 0.625, 0.6667, 0.875, 0.625, 1.0, 0.5833, 0.875, 0.625, 0.0, 0.6667, 0.125, 0.5833, 0.125, 0.6667, 0.25, 0.6667, 0.375, 0.5833, 0.375, 0.5833, 0.25, 0.6667, 0.5, 0.6667, 0.625, 0.5833, 0.625, 0.5833, 0.5, 0.5833, 0.125, 0.5833, 0.25, 0.5, 0.25, 0.5, 0.125, 0.5833, 0.375, 0.5833, 0.5, 0.5, 0.5, 0.5, 0.375, 0.5833, 0.625, 0.5833, 0.75, 0.5, 0.75, 0.5, 0.625, 0.5833, 0.875, 0.5417, 1.0, 0.5, 0.875, 0.5417, 0.0, 0.5833, 0.125, 0.5, 0.125, 0.5833, 0.25, 0.5833, 0.375, 0.5, 0.375, 0.5, 0.25, 0.5833, 0.5, 0.5833, 0.625, 0.5, 0.625, 0.5, 0.5, 0.5833, 0.75, 0.5833, 0.875, 0.5, 0.875, 0.5, 0.75, 0.5, 0.875, 0.4583, 1.0, 0.4167, 0.875, 0.4583, 0.0, 0.5, 0.125, 0.4167, 0.125, 0.5, 0.25, 0.5, 0.375, 0.4167, 0.375, 0.4167, 0.25, 0.5, 0.5, 0.5, 0.625, 0.4167, 0.625, 0.4167, 0.5, 0.5, 0.75, 0.5, 0.875, 0.4167, 0.875, 0.4167, 0.75, 0.5, 0.125, 0.5, 0.25, 0.4167, 0.25, 0.4167, 0.125, 0.5, 0.375, 0.5, 0.5, 0.4167, 0.5, 0.4167, 0.375, 0.5, 0.625, 0.5, 0.75, 0.4167, 0.75, 0.4167, 0.625, 0.4167, 0.25, 0.4167, 0.375, 0.3333, 0.375, 0.3333, 0.25, 0.4167, 0.5, 0.4167, 0.625, 0.3333, 0.625, 0.3333, 0.5, 0.4167, 0.75, 0.4167, 0.875, 0.3333, 0.875, 0.3333, 0.75, 0.4167, 0.125, 0.4167, 0.25, 0.3333, 0.25, 0.3333, 0.125, 0.4167, 0.375, 0.4167, 0.5, 0.3333, 0.5, 0.3333, 0.375, 0.4167, 0.625, 0.4167, 0.75, 0.3333, 0.75, 0.3333, 0.625, 0.4167, 0.875, 0.375, 1.0, 0.3333, 0.875, 0.375, 0.0, 0.4167, 0.125, 0.3333, 0.125, 0.3333, 0.125, 0.3333, 0.25, 0.25, 0.25, 0.25, 0.125, 0.3333, 0.375, 0.3333, 0.5, 0.25, 0.5, 0.25, 0.375, 0.3333, 0.625, 0.3333, 0.75, 0.25, 0.75, 0.25, 0.625, 0.3333, 0.875, 0.2917, 1.0, 0.25, 0.875, 0.2917, 0.0, 0.3333, 0.125, 0.25, 0.125, 0.3333, 0.25, 0.3333, 0.375, 0.25, 0.375, 0.25, 0.25, 0.3333, 0.5, 0.3333, 0.625, 0.25, 0.625, 0.25, 0.5, 0.3333, 0.75, 0.3333, 0.875, 0.25, 0.875, 0.25, 0.75, 0.25, 0.375, 0.25, 0.5, 0.1667, 0.5, 0.1667, 0.375, 0.25, 0.625, 0.25, 0.75, 0.1667, 0.75, 0.1667, 0.625, 0.25, 0.875, 0.2083, 1.0, 0.1667, 0.875, 0.2083, 0.0, 0.25, 0.125, 0.1667, 0.125, 0.25, 0.25, 0.25, 0.375, 0.1667, 0.375, 0.1667, 0.25, 0.25, 0.5, 0.25, 0.625, 0.1667, 0.625, 0.1667, 0.5, 0.25, 0.75, 0.25, 0.875, 0.1667, 0.875, 0.1667, 0.75, 0.25, 0.125, 0.25, 0.25, 0.1667, 0.25, 0.1667, 0.125, 0.125, 0.0, 0.1667, 0.125, 0.08333, 0.125, 0.1667, 0.25, 0.1667, 0.375, 0.08333, 0.375, 0.08333, 0.25, 0.1667, 0.5, 0.1667, 0.625, 0.08333, 0.625, 0.08333, 0.5, 0.1667, 0.75, 0.1667, 0.875, 0.08333, 0.875, 0.08333, 0.75, 0.1667, 0.125, 0.1667, 0.25, 0.08333, 0.25, 0.08333, 0.125, 0.1667, 0.375, 0.1667, 0.5, 0.08333, 0.5, 0.08333, 0.375, 0.1667, 0.625, 0.1667, 0.75, 0.08333, 0.75, 0.08333, 0.625, 0.1667, 0.875, 0.125, 1.0, 0.08333, 0.875, 0.08333, 0.5, 0.08333, 0.625, 0.0, 0.625, 0.0, 0.5, 0.08333, 0.75, 0.08333, 0.875, 0.0, 0.875, 0.0, 0.75, 0.08333, 0.125, 0.08333, 0.25, 0.0, 0.25, 0.0, 0.125, 0.08333, 0.375, 0.08333, 0.5, 0.0, 0.5, 0.0, 0.375, 0.08333, 0.625, 0.08333, 0.75, 0.0, 0.75, 0.0, 0.625, 0.08333, 0.875, 0.04167, 1.0, 0.0, 0.875, 0.04167, 0.0, 0.08333, 0.125, 0.0, 0.125, 0.08333, 0.25, 0.08333, 0.375, 0.0, 0.375, 0.0, 0.25, 1.0, 0.125, 1.0, 0.25, 0.9167, 0.25, 0.9167, 0.125, 1.0, 0.375, 1.0, 0.5, 0.9167, 0.5, 0.9167, 0.375, 1.0, 0.625, 1.0, 0.75, 0.9167, 0.75, 0.9167, 0.625, 1.0, 0.875, 0.9583, 1.0, 0.9167, 0.875, 0.9583, 0.0, 1.0, 0.125, 0.9167, 0.125, 1.0, 0.25, 1.0, 0.375, 0.9167, 0.375, 0.9167, 0.25, 1.0, 0.5, 1.0, 0.625, 0.9167, 0.625, 0.9167, 0.5, 1.0, 0.75, 1.0, 0.875, 0.9167, 0.875, 0.9167, 0.75, 0.9167, 0.625, 0.9167, 0.75, 0.8333, 0.75, 0.8333, 0.625, 0.9167, 0.875, 0.875, 1.0, 0.8333, 0.875, 0.875, 0.0, 0.9167, 0.125, 0.8333, 0.125, 0.9167, 0.25, 0.9167, 0.375, 0.8333, 0.375, 0.8333, 0.25, 0.9167, 0.5, 0.9167, 0.625, 0.8333, 0.625, 0.8333, 0.5, 0.9167, 0.75, 0.9167, 0.875, 0.8333, 0.875, 0.8333, 0.75, 0.9167, 0.125, 0.9167, 0.25, 0.8333, 0.25, 0.8333, 0.125, 0.9167, 0.375, 0.9167, 0.5, 0.8333, 0.5, 0.8333, 0.375, 0.7917, 0.0, 0.8333, 0.125, 0.75, 0.125, 0.8333, 0.25, 0.8333, 0.375, 0.75, 0.375, 0.75, 0.25, 0.8333, 0.5, 0.8333, 0.625, 0.75, 0.625, 0.75, 0.5, 0.8333, 0.75, 0.8333, 0.875, 0.75, 0.875, 0.75, 0.75, 0.8333, 0.125, 0.8333, 0.25, 0.75, 0.25, 0.75, 0.125, 0.8333, 0.375, 0.8333, 0.5, 0.75, 0.5, 0.75, 0.375, 0.8333, 0.625, 0.8333, 0.75, 0.75, 0.75, 0.75, 0.625, 0.8333, 0.875, 0.7917, 1.0, 0.75, 0.875])
me_sphere_005.materials.append(mat_blattgr_n)
me_sphere_005.update()

# ---- objects
ob_cube = bpy.data.objects.new('Cube', me_cube_001)
ob_sphere = bpy.data.objects.new('Sphere', me_sphere)
ob_sphere_001 = bpy.data.objects.new('Sphere.001', me_sphere_001)
ob_sphere_002 = bpy.data.objects.new('Sphere.002', me_sphere_002)
ob_sphere_003 = bpy.data.objects.new('Sphere.003', me_sphere_003)
ob_sphere_004 = bpy.data.objects.new('Sphere.004', me_sphere_004)
ob_sphere_005 = bpy.data.objects.new('Sphere.005', me_sphere_005)

# ---- transforms, parenting, visibility, modifiers, constraints
ob_cube.location = (0.0, 0.0, 0.0)
_m = ob_cube.modifiers.new('Skin', 'SKIN')
ob_sphere.location = (-1.271, 0.4989, 17.67)
ob_sphere.scale = (1.431, 1.431, 1.863)
ob_sphere_001.location = (1.237, 5.173, 13.38)
ob_sphere_001.scale = (1.132, 1.132, 1.132)
ob_sphere_002.location = (-3.839, -7.051, 13.87)
ob_sphere_002.scale = (1.289, 1.413, 1.331)
ob_sphere_003.location = (-4.85, 3.987, 13.72)
ob_sphere_003.scale = (1.0, 1.142, 1.426)
ob_sphere_004.location = (2.214, -9.538, 13.67)
ob_sphere_004.scale = (1.516, 1.978, 1.19)
ob_sphere_005.location = (6.236, 1.235, 12.49)
ob_sphere_005.scale = (0.9201, 0.8562, 0.8722)

# ---- collection membership
col_collection.objects.link(ob_cube)
col_collection.objects.link(ob_sphere)
col_collection.objects.link(ob_sphere_001)
col_collection.objects.link(ob_sphere_002)
col_collection.objects.link(ob_sphere_003)
col_collection.objects.link(ob_sphere_004)
col_collection.objects.link(ob_sphere_005)

# ---- scene / render settings (as saved in the file)
scene.frame_start = 1; scene.frame_end = 250; scene.frame_set(1)
scene.render.engine = 'BLENDER_EEVEE_NEXT'
bpy.context.view_layer.update()

# ---- added for rendering (the .blend has no active camera and no usable light): camera, sun
cam_auto = bpy.data.cameras.new('AutoCamera')
cam_auto.lens = 50.0
cam_auto.sensor_width = 36.0
cam_auto.clip_end = 1000.0
ob_auto_camera = bpy.data.objects.new('AutoCamera', cam_auto)
scene.collection.objects.link(ob_auto_camera)
ob_auto_camera.location = (32.8142, -41.0159, 36.3363)
ob_auto_camera.rotation_euler = (1.09748, -7.21219e-08, 0.694738)
scene.camera = ob_auto_camera
light_auto_sun = bpy.data.lights.new('AutoSun', 'SUN')
light_auto_sun.energy = 3.0
light_auto_sun.angle = 0.0523599
ob_auto_sun = bpy.data.objects.new('AutoSun', light_auto_sun)
scene.collection.objects.link(ob_auto_sun)
ob_auto_sun.rotation_euler = (0.872665, 0.174533, 0.523599)
bpy.context.view_layer.update()

